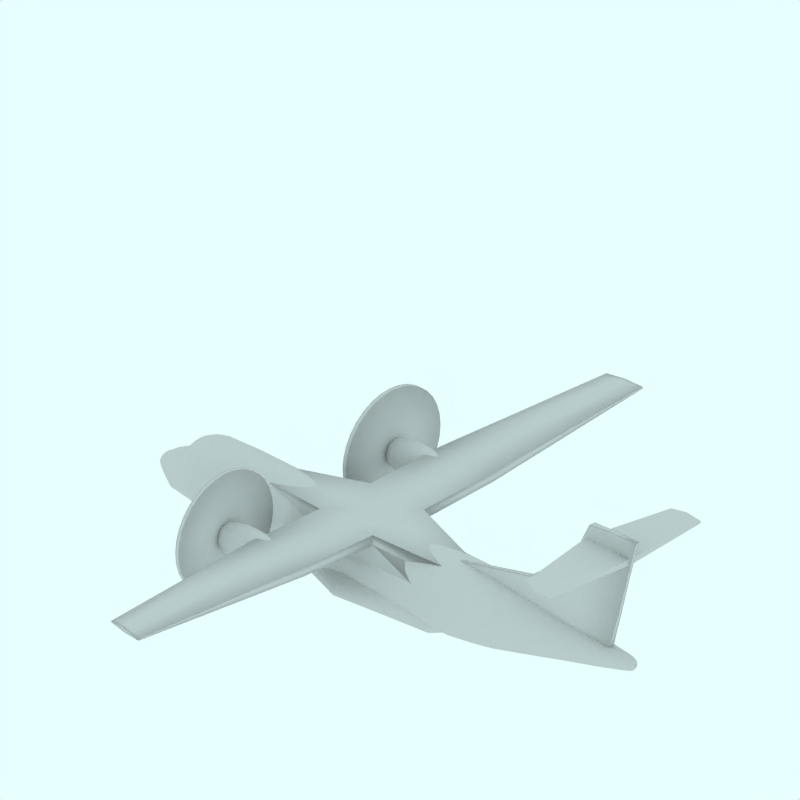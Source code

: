 # Source: ATR_42.blend  (saved by Blender 2.49.2; exported with 4.5.12 LTS)
import bpy
from mathutils import Matrix  # noqa: F401  (used for matrix-valued properties, if any)

bpy.ops.wm.read_factory_settings(use_empty=True)
scene = bpy.context.scene
scene.name = 'Scene'

# ---- collections
col_collection_1 = bpy.data.collections.new('Collection 1'); scene.collection.children.link(col_collection_1)
col_collection_2 = bpy.data.collections.new('Collection 2'); scene.collection.children.link(col_collection_2)
col_collection_2.hide_render = True
col_collection_2.hide_viewport = True
col_collection_3 = bpy.data.collections.new('Collection 3'); scene.collection.children.link(col_collection_3)
col_collection_3.hide_render = True
col_collection_3.hide_viewport = True
col_collection_4 = bpy.data.collections.new('Collection 4'); scene.collection.children.link(col_collection_4)
col_collection_4.hide_render = True
col_collection_4.hide_viewport = True

# ---- materials (node trees are filled in below, after node groups)
mat_transparent = bpy.data.materials.new('Transparent')
mat_transparent.alpha_threshold = 0.0
mat_transparent.preview_render_type = 'FLAT'
mat_transparent.roughness = 0.5

# ---- material node trees

# ---- world
world_world = bpy.data.worlds.new('World'); scene.world = world_world
world_world.color = (0.9059, 1.0, 1.0)
world_world.use_sun_shadow = False
world_world.sun_shadow_jitter_overblur = 0.0
world_world.cycles.sampling_method = 'MANUAL'
world_world.cycles.sample_map_resolution = 256

# ---- cameras
cam_camera_001 = bpy.data.cameras.new('Camera.001')
cam_camera_001.type = 'ORTHO'
cam_camera_001.passepartout_alpha = 0.2
cam_camera_001.clip_end = 100.0
cam_camera_001.lens = 35.0
cam_camera_001.ortho_scale = 12.0
cam_camera_001.display_size = 5.91
cam_camera_001.show_passepartout = False
cam_camera_001.show_safe_areas = True
cam_camera_001.dof.focus_distance = 0.0
cam_camera_001.dof.aperture_fstop = 128.0

# ---- lights
light_lamp = bpy.data.lights.new('Lamp', 'SUN')
light_lamp.transmission_factor = 0.0
light_lamp.angle = 1.571
light_lamp.energy = 0.028
light_lamp.shadow_buffer_clip_start = 0.5
light_lamp.shadow_soft_size = 1.0
light_lamp.shadow_cascade_max_distance = 1000.0
light_lamp.cycles.use_multiple_importance_sampling = False

# ---- meshes
me_cylinder_003 = bpy.data.meshes.new('Cylinder.003')
me_cylinder_003.from_pydata([(-0.3856, -1.068, -1.993), (-0.2612, -1.22, -1.993), (-0.1688, -1.393, -1.993), (-0.1119, -1.58, -1.993), (-0.09269, -1.775, -1.993), (-0.1119, -1.97, -1.993), (-0.1688, -2.158, -1.993), (-0.2612, -2.331, -1.993), (-0.3856, -2.482, -1.993), (-0.5371, -2.607, -1.993), (-0.71, -2.699, -1.993), (-0.8976, -2.756, -1.993), (-1.093, -2.775, -1.993), (-1.288, -2.756, -1.993), (-1.475, -2.699, -1.993), (-1.648, -2.607, -1.993), (-1.8, -2.482, -1.993), (-1.924, -2.331, -1.993), (-2.017, -2.158, -1.993), (-2.073, -1.97, -1.993), (-2.093, -1.775, -1.993), (-2.073, -1.58, -1.993), (-2.017, -1.393, -1.993), (-1.924, -1.22, -1.993), (-1.8, -1.068, -1.993), (-1.648, -0.9437, -1.993), (-1.475, -0.8513, -1.993), (-1.288, -0.7944, -1.993), (-1.093, -0.7752, -1.993), (-0.8976, -0.7944, -1.993), (-0.71, -0.8513, -1.993), (-0.5371, -0.9437, -1.993), (-0.3856, -1.068, -1.916), (-0.2612, -1.22, -1.916), (-0.1688, -1.393, -1.916), (-0.1119, -1.58, -1.916), (-0.09269, -1.775, -1.916), (-0.1119, -1.97, -1.916), (-0.1688, -2.158, -1.916), (-0.2612, -2.331, -1.916), (-0.3856, -2.482, -1.916), (-0.5371, -2.607, -1.916), (-0.71, -2.699, -1.916), (-0.8976, -2.756, -1.916), (-1.093, -2.775, -1.916), (-1.288, -2.756, -1.916), (-1.475, -2.699, -1.916), (-1.648, -2.607, -1.916), (-1.8, -2.482, -1.916), (-1.924, -2.331, -1.916), (-2.017, -2.158, -1.916), (-2.073, -1.97, -1.916), (-2.093, -1.775, -1.916), (-2.073, -1.58, -1.916), (-2.017, -1.393, -1.916), (-1.924, -1.22, -1.916), (-1.8, -1.068, -1.916), (-1.648, -0.9437, -1.916), (-1.475, -0.8513, -1.916), (-1.288, -0.7944, -1.916), (-1.093, -0.7752, -1.916), (-0.8976, -0.7944, -1.916), (-0.71, -0.8513, -1.916), (-0.5371, -0.9437, -1.916), (-1.093, -1.775, -1.993), (-1.093, -1.775, -1.916)], [], [(64, 0, 1), (65, 33, 32), (64, 1, 2), (65, 34, 33), (64, 2, 3), (65, 35, 34), (64, 3, 4), (65, 36, 35), (64, 4, 5), (65, 37, 36), (64, 5, 6), (65, 38, 37), (64, 6, 7), (65, 39, 38), (64, 7, 8), (65, 40, 39), (64, 8, 9), (65, 41, 40), (64, 9, 10), (65, 42, 41), (64, 10, 11), (65, 43, 42), (64, 11, 12), (65, 44, 43), (64, 12, 13), (65, 45, 44), (64, 13, 14), (65, 46, 45), (64, 14, 15), (65, 47, 46), (64, 15, 16), (65, 48, 47), (64, 16, 17), (65, 49, 48), (64, 17, 18), (65, 50, 49), (64, 18, 19), (65, 51, 50), (64, 19, 20), (65, 52, 51), (64, 20, 21), (65, 53, 52), (64, 21, 22), (65, 54, 53), (64, 22, 23), (65, 55, 54), (64, 23, 24), (65, 56, 55), (64, 24, 25), (65, 57, 56), (64, 25, 26), (65, 58, 57), (64, 26, 27), (65, 59, 58), (64, 27, 28), (65, 60, 59), (64, 28, 29), (65, 61, 60), (64, 29, 30), (65, 62, 61), (64, 30, 31), (65, 63, 62), (31, 0, 64), (65, 32, 63), (0, 32, 33, 1), (1, 33, 34, 2), (2, 34, 35, 3), (3, 35, 36, 4), (4, 36, 37, 5), (5, 37, 38, 6), (6, 38, 39, 7), (7, 39, 40, 8), (8, 40, 41, 9), (9, 41, 42, 10), (10, 42, 43, 11), (11, 43, 44, 12), (12, 44, 45, 13), (13, 45, 46, 14), (14, 46, 47, 15), (15, 47, 48, 16), (16, 48, 49, 17), (17, 49, 50, 18), (18, 50, 51, 19), (19, 51, 52, 20), (20, 52, 53, 21), (21, 53, 54, 22), (22, 54, 55, 23), (23, 55, 56, 24), (24, 56, 57, 25), (25, 57, 58, 26), (26, 58, 59, 27), (27, 59, 60, 28), (28, 60, 61, 29), (29, 61, 62, 30), (30, 62, 63, 31), (32, 0, 31, 63)])
me_cylinder_003.polygons.foreach_set('use_smooth', [True] * 96)
me_cylinder_003.use_remesh_preserve_volume = False
me_cylinder_003.use_remesh_preserve_attributes = False
me_cylinder_003.use_mirror_vertex_groups = False
me_cylinder_003.update()
me_cylinder_002 = bpy.data.meshes.new('Cylinder.002')
me_cylinder_002.from_pydata([(-1.039, -1.735, -2.14), (-1.03, -1.746, -2.14), (-1.024, -1.758, -2.14), (-1.02, -1.771, -2.14), (-1.019, -1.785, -2.14), (-1.02, -1.798, -2.14), (-1.024, -1.812, -2.14), (-1.03, -1.824, -2.14), (-1.039, -1.834, -2.14), (-1.05, -1.843, -2.14), (-1.062, -1.849, -2.14), (-1.075, -1.853, -2.14), (-1.089, -1.855, -2.14), (-1.102, -1.853, -2.14), (-1.115, -1.849, -2.14), (-1.127, -1.843, -2.14), (-1.138, -1.834, -2.14), (-1.147, -1.824, -2.14), (-1.153, -1.812, -2.14), (-1.157, -1.798, -2.14), (-1.159, -1.785, -2.14), (-1.157, -1.771, -2.14), (-1.153, -1.758, -2.14), (-1.147, -1.746, -2.14), (-1.138, -1.735, -2.14), (-1.127, -1.727, -2.14), (-1.115, -1.72, -2.14), (-1.102, -1.716, -2.14), (-1.089, -1.715, -2.14), (-1.075, -1.716, -2.14), (-1.062, -1.72, -2.14), (-1.05, -1.727, -2.14), (-0.9691, -1.714, -0.4064), (-0.9517, -1.729, -0.4064), (-0.9388, -1.747, -0.4064), (-0.9308, -1.765, -0.4064), (-0.9281, -1.785, -0.4064), (-0.9308, -1.804, -0.4064), (-0.9388, -1.823, -0.4064), (-0.9517, -1.84, -0.4064), (-0.9691, -1.855, -0.4064), (-0.9903, -1.868, -0.4064), (-1.015, -1.877, -0.4064), (-1.041, -1.883, -0.4064), (-1.068, -1.885, -0.4064), (-1.095, -1.883, -0.4064), (-1.122, -1.877, -0.4064), (-1.146, -1.868, -0.4064), (-1.167, -1.855, -0.4064), (-1.185, -1.84, -0.4064), (-1.197, -1.823, -0.4064), (-1.205, -1.804, -0.4064), (-1.208, -1.785, -0.4064), (-1.205, -1.765, -0.4064), (-1.197, -1.747, -0.4064), (-1.185, -1.729, -0.4064), (-1.167, -1.714, -0.4064), (-1.146, -1.702, -0.4064), (-1.122, -1.692, -0.4064), (-1.095, -1.687, -0.4064), (-1.068, -1.685, -0.4064), (-1.041, -1.687, -0.4064), (-1.015, -1.692, -0.4064), (-0.9903, -1.702, -0.4064), (-1.089, -1.785, -2.234), (-1.075, -1.785, -0.3313), (-0.9639, -1.701, -1.897), (-0.9825, -1.679, -1.897), (-0.95, -1.727, -1.897), (-0.9415, -1.756, -1.897), (-0.9386, -1.785, -1.897), (-0.9415, -1.814, -1.897), (-0.95, -1.842, -1.897), (-0.9639, -1.868, -1.897), (-0.9825, -1.891, -1.897), (-1.005, -1.909, -1.897), (-1.031, -1.923, -1.897), (-1.059, -1.932, -1.897), (-1.089, -1.935, -1.897), (-1.118, -1.932, -1.897), (-1.146, -1.923, -1.897), (-1.172, -1.909, -1.897), (-1.195, -1.891, -1.897), (-1.213, -1.868, -1.897), (-1.227, -1.842, -1.897), (-1.236, -1.814, -1.897), (-1.239, -1.785, -1.897), (-1.236, -1.756, -1.897), (-1.227, -1.727, -1.897), (-1.213, -1.701, -1.897), (-1.195, -1.679, -1.897), (-1.172, -1.66, -1.897), (-1.146, -1.646, -1.897), (-1.118, -1.638, -1.897), (-1.089, -1.635, -1.897), (-1.059, -1.638, -1.897), (-1.031, -1.646, -1.897), (-1.005, -1.66, -1.897), (-0.9934, -1.721, -2.021), (-1.008, -1.704, -2.021), (-0.9828, -1.741, -2.021), (-0.9763, -1.762, -2.021), (-0.9741, -1.785, -2.021), (-0.9763, -1.807, -2.021), (-0.9828, -1.829, -2.021), (-0.9934, -1.848, -2.021), (-1.008, -1.866, -2.021), (-1.025, -1.88, -2.021), (-1.045, -1.891, -2.021), (-1.066, -1.897, -2.021), (-1.089, -1.899, -2.021), (-1.111, -1.897, -2.021), (-1.132, -1.891, -2.021), (-1.152, -1.88, -2.021), (-1.17, -1.866, -2.021), (-1.184, -1.848, -2.021), (-1.194, -1.829, -2.021), (-1.201, -1.807, -2.021), (-1.203, -1.785, -2.021), (-1.201, -1.762, -2.021), (-1.194, -1.741, -2.021), (-1.184, -1.721, -2.021), (-1.17, -1.704, -2.021), (-1.152, -1.69, -2.021), (-1.132, -1.679, -2.021), (-1.111, -1.672, -2.021), (-1.089, -1.67, -2.021), (-1.066, -1.672, -2.021), (-1.045, -1.679, -2.021), (-1.025, -1.69, -2.021), (-0.848, -1.667, -1.859), (-0.8771, -1.635, -1.859), (-0.8263, -1.704, -1.859), (-0.813, -1.744, -1.859), (-0.8085, -1.785, -1.859), (-0.813, -1.826, -1.859), (-0.8263, -1.866, -1.859), (-0.848, -1.902, -1.859), (-0.8771, -1.934, -1.859), (-0.9126, -1.961, -1.859), (-0.9532, -1.98, -1.859), (-0.9971, -1.992, -1.859), (-1.043, -1.996, -1.859), (-1.089, -1.992, -1.859), (-1.133, -1.98, -1.859), (-1.173, -1.961, -1.859), (-1.209, -1.934, -1.859), (-1.238, -1.902, -1.859), (-1.259, -1.866, -1.859), (-1.273, -1.826, -1.859), (-1.277, -1.785, -1.859), (-1.273, -1.744, -1.859), (-1.259, -1.704, -1.859), (-1.238, -1.667, -1.859), (-1.209, -1.635, -1.859), (-1.173, -1.609, -1.859), (-1.133, -1.589, -1.859), (-1.089, -1.577, -1.859), (-1.043, -1.573, -1.859), (-0.9971, -1.577, -1.859), (-0.9532, -1.589, -1.859), (-0.9126, -1.609, -1.859), (-0.831, -1.65, -1.76), (-0.8629, -1.613, -1.76), (-0.8072, -1.692, -1.76), (-0.7926, -1.737, -1.76), (-0.7876, -1.785, -1.76), (-0.7926, -1.832, -1.76), (-0.8072, -1.878, -1.76), (-0.831, -1.92, -1.76), (-0.8629, -1.957, -1.76), (-0.9019, -1.987, -1.76), (-0.9463, -2.009, -1.76), (-0.9945, -2.023, -1.76), (-1.045, -2.028, -1.76), (-1.095, -2.023, -1.76), (-1.143, -2.009, -1.76), (-1.187, -1.987, -1.76), (-1.226, -1.957, -1.76), (-1.258, -1.92, -1.76), (-1.282, -1.878, -1.76), (-1.297, -1.832, -1.76), (-1.302, -1.785, -1.76), (-1.297, -1.737, -1.76), (-1.282, -1.692, -1.76), (-1.258, -1.65, -1.76), (-1.226, -1.613, -1.76), (-1.187, -1.583, -1.76), (-1.143, -1.56, -1.76), (-1.095, -1.546, -1.76), (-1.045, -1.542, -1.76), (-0.9945, -1.546, -1.76), (-0.9463, -1.56, -1.76), (-0.9019, -1.583, -1.76), (-0.8111, -1.634, -1.605), (-0.8465, -1.592, -1.605), (-0.7848, -1.681, -1.605), (-0.7687, -1.732, -1.605), (-0.7632, -1.785, -1.605), (-0.7687, -1.838, -1.605), (-0.7848, -1.889, -1.605), (-0.8111, -1.936, -1.605), (-0.8465, -1.977, -1.605), (-0.8896, -2.011, -1.605), (-0.9387, -2.036, -1.605), (-0.9921, -2.052, -1.605), (-1.048, -2.057, -1.605), (-1.103, -2.052, -1.605), (-1.156, -2.036, -1.605), (-1.205, -2.011, -1.605), (-1.249, -1.977, -1.605), (-1.284, -1.936, -1.605), (-1.31, -1.889, -1.605), (-1.326, -1.838, -1.605), (-1.332, -1.785, -1.605), (-1.326, -1.732, -1.605), (-1.31, -1.681, -1.605), (-1.284, -1.634, -1.605), (-1.249, -1.592, -1.605), (-1.205, -1.559, -1.605), (-1.156, -1.533, -1.605), (-1.103, -1.518, -1.605), (-1.048, -1.513, -1.605), (-0.9921, -1.518, -1.605), (-0.9387, -1.533, -1.605), (-0.8896, -1.559, -1.605), (-0.8042, -1.636, -1.416), (-0.8411, -1.596, -1.416), (-0.7768, -1.683, -1.416), (-0.7599, -1.733, -1.416), (-0.7542, -1.785, -1.416), (-0.7599, -1.837, -1.416), (-0.7768, -1.887, -1.416), (-0.8042, -1.933, -1.416), (-0.8411, -1.974, -1.416), (-0.8861, -2.007, -1.416), (-0.9374, -2.032, -1.416), (-0.9931, -2.047, -1.416), (-1.051, -2.052, -1.416), (-1.109, -2.047, -1.416), (-1.165, -2.032, -1.416), (-1.216, -2.007, -1.416), (-1.261, -1.974, -1.416), (-1.298, -1.933, -1.416), (-1.325, -1.887, -1.416), (-1.342, -1.837, -1.416), (-1.348, -1.785, -1.416), (-1.342, -1.733, -1.416), (-1.325, -1.683, -1.416), (-1.298, -1.636, -1.416), (-1.261, -1.596, -1.416), (-1.216, -1.563, -1.416), (-1.165, -1.538, -1.416), (-1.109, -1.523, -1.416), (-1.051, -1.518, -1.416), (-0.9931, -1.523, -1.416), (-0.9374, -1.538, -1.416), (-0.8861, -1.563, -1.416), (-0.8106, -1.652, -1.213), (-0.8471, -1.616, -1.213), (-0.7834, -1.694, -1.213), (-0.7667, -1.738, -1.213), (-0.7611, -1.785, -1.213), (-0.7667, -1.831, -1.213), (-0.7834, -1.876, -1.213), (-0.8106, -1.917, -1.213), (-0.8471, -1.953, -1.213), (-0.8916, -1.983, -1.213), (-0.9424, -2.005, -1.213), (-0.9975, -2.019, -1.213), (-1.055, -2.023, -1.213), (-1.112, -2.019, -1.213), (-1.167, -2.005, -1.213), (-1.218, -1.983, -1.213), (-1.262, -1.953, -1.213), (-1.299, -1.917, -1.213), (-1.326, -1.876, -1.213), (-1.343, -1.831, -1.213), (-1.348, -1.785, -1.213), (-1.343, -1.738, -1.213), (-1.326, -1.694, -1.213), (-1.299, -1.652, -1.213), (-1.262, -1.616, -1.213), (-1.218, -1.587, -1.213), (-1.167, -1.565, -1.213), (-1.112, -1.551, -1.213), (-1.055, -1.546, -1.213), (-0.9975, -1.551, -1.213), (-0.9424, -1.565, -1.213), (-0.8916, -1.587, -1.213), (-0.8223, -1.667, -1.057), (-0.8575, -1.635, -1.057), (-0.7962, -1.704, -1.057), (-0.7801, -1.743, -1.057), (-0.7746, -1.785, -1.057), (-0.7801, -1.826, -1.057), (-0.7962, -1.866, -1.057), (-0.8223, -1.903, -1.057), (-0.8575, -1.935, -1.057), (-0.9004, -1.961, -1.057), (-0.9494, -1.981, -1.057), (-1.002, -1.993, -1.057), (-1.058, -1.997, -1.057), (-1.113, -1.993, -1.057), (-1.166, -1.981, -1.057), (-1.215, -1.961, -1.057), (-1.258, -1.935, -1.057), (-1.293, -1.903, -1.057), (-1.319, -1.866, -1.057), (-1.335, -1.826, -1.057), (-1.341, -1.785, -1.057), (-1.335, -1.743, -1.057), (-1.319, -1.704, -1.057), (-1.293, -1.667, -1.057), (-1.258, -1.635, -1.057), (-1.215, -1.608, -1.057), (-1.166, -1.589, -1.057), (-1.113, -1.577, -1.057), (-1.058, -1.573, -1.057), (-1.002, -1.577, -1.057), (-0.9494, -1.589, -1.057), (-0.9004, -1.608, -1.057), (-0.8521, -1.68, -0.8899), (-0.8842, -1.651, -0.8899), (-0.8283, -1.712, -0.8899), (-0.8136, -1.748, -0.8899), (-0.8086, -1.785, -0.8899), (-0.8136, -1.822, -0.8899), (-0.8283, -1.857, -0.8899), (-0.8521, -1.89, -0.8899), (-0.8842, -1.918, -0.8899), (-0.9233, -1.942, -0.8899), (-0.9679, -1.959, -0.8899), (-1.016, -1.97, -0.8899), (-1.067, -1.974, -0.8899), (-1.117, -1.97, -0.8899), (-1.165, -1.959, -0.8899), (-1.21, -1.942, -0.8899), (-1.249, -1.918, -0.8899), (-1.281, -1.89, -0.8899), (-1.305, -1.857, -0.8899), (-1.32, -1.822, -0.8899), (-1.325, -1.785, -0.8899), (-1.32, -1.748, -0.8899), (-1.305, -1.712, -0.8899), (-1.281, -1.68, -0.8899), (-1.249, -1.651, -0.8899), (-1.21, -1.628, -0.8899), (-1.165, -1.61, -0.8899), (-1.117, -1.599, -0.8899), (-1.067, -1.596, -0.8899), (-1.016, -1.599, -0.8899), (-0.9679, -1.61, -0.8899), (-0.9233, -1.628, -0.8899), (-0.9458, -1.689, -0.7467), (-0.9642, -1.662, -0.7467), (-0.9322, -1.719, -0.7467), (-0.9238, -1.751, -0.7467), (-0.9209, -1.785, -0.7467), (-0.9238, -1.819, -0.7467), (-0.9322, -1.851, -0.7467), (-0.9458, -1.881, -0.7467), (-0.9642, -1.907, -0.7467), (-0.9866, -1.929, -0.7467), (-1.012, -1.945, -0.7467), (-1.04, -1.954, -0.7467), (-1.069, -1.958, -0.7467), (-1.098, -1.954, -0.7467), (-1.125, -1.945, -0.7467), (-1.151, -1.929, -0.7467), (-1.173, -1.907, -0.7467), (-1.192, -1.881, -0.7467), (-1.205, -1.851, -0.7467), (-1.214, -1.819, -0.7467), (-1.217, -1.785, -0.7467), (-1.214, -1.751, -0.7467), (-1.205, -1.719, -0.7467), (-1.192, -1.689, -0.7467), (-1.173, -1.662, -0.7467), (-1.151, -1.641, -0.7467), (-1.125, -1.625, -0.7467), (-1.098, -1.615, -0.7467), (-1.069, -1.612, -0.7467), (-1.04, -1.615, -0.7467), (-1.012, -1.625, -0.7467), (-0.9866, -1.641, -0.7467)], [], [(64, 0, 1), (65, 33, 32), (64, 1, 2), (65, 34, 33), (64, 2, 3), (65, 35, 34), (64, 3, 4), (65, 36, 35), (64, 4, 5), (65, 37, 36), (64, 5, 6), (65, 38, 37), (64, 6, 7), (65, 39, 38), (64, 7, 8), (65, 40, 39), (64, 8, 9), (65, 41, 40), (64, 9, 10), (65, 42, 41), (64, 10, 11), (65, 43, 42), (64, 11, 12), (65, 44, 43), (64, 12, 13), (65, 45, 44), (64, 13, 14), (65, 46, 45), (64, 14, 15), (65, 47, 46), (64, 15, 16), (65, 48, 47), (64, 16, 17), (65, 49, 48), (64, 17, 18), (65, 50, 49), (64, 18, 19), (65, 51, 50), (64, 19, 20), (65, 52, 51), (64, 20, 21), (65, 53, 52), (64, 21, 22), (65, 54, 53), (64, 22, 23), (65, 55, 54), (64, 23, 24), (65, 56, 55), (64, 24, 25), (65, 57, 56), (64, 25, 26), (65, 58, 57), (64, 26, 27), (65, 59, 58), (64, 27, 28), (65, 60, 59), (64, 28, 29), (65, 61, 60), (64, 29, 30), (65, 62, 61), (64, 30, 31), (65, 63, 62), (31, 0, 64), (65, 32, 63), (0, 99, 98, 1), (99, 67, 66, 98), (1, 98, 100, 2), (98, 66, 68, 100), (2, 100, 101, 3), (100, 68, 69, 101), (3, 101, 102, 4), (101, 69, 70, 102), (4, 102, 103, 5), (102, 70, 71, 103), (5, 103, 104, 6), (103, 71, 72, 104), (6, 104, 105, 7), (104, 72, 73, 105), (7, 105, 106, 8), (105, 73, 74, 106), (8, 106, 107, 9), (106, 74, 75, 107), (9, 107, 108, 10), (107, 75, 76, 108), (10, 108, 109, 11), (108, 76, 77, 109), (11, 109, 110, 12), (109, 77, 78, 110), (12, 110, 111, 13), (110, 78, 79, 111), (13, 111, 112, 14), (111, 79, 80, 112), (14, 112, 113, 15), (112, 80, 81, 113), (15, 113, 114, 16), (113, 81, 82, 114), (16, 114, 115, 17), (114, 82, 83, 115), (17, 115, 116, 18), (115, 83, 84, 116), (18, 116, 117, 19), (116, 84, 85, 117), (19, 117, 118, 20), (117, 85, 86, 118), (20, 118, 119, 21), (118, 86, 87, 119), (21, 119, 120, 22), (119, 87, 88, 120), (22, 120, 121, 23), (120, 88, 89, 121), (23, 121, 122, 24), (121, 89, 90, 122), (24, 122, 123, 25), (122, 90, 91, 123), (25, 123, 124, 26), (123, 91, 92, 124), (26, 124, 125, 27), (124, 92, 93, 125), (27, 125, 126, 28), (125, 93, 94, 126), (28, 126, 127, 29), (126, 94, 95, 127), (29, 127, 128, 30), (127, 95, 96, 128), (30, 128, 129, 31), (128, 96, 97, 129), (67, 99, 129, 97), (99, 0, 31, 129), (67, 131, 130, 66), (66, 130, 132, 68), (68, 132, 133, 69), (69, 133, 134, 70), (70, 134, 135, 71), (71, 135, 136, 72), (72, 136, 137, 73), (73, 137, 138, 74), (74, 138, 139, 75), (75, 139, 140, 76), (76, 140, 141, 77), (77, 141, 142, 78), (78, 142, 143, 79), (79, 143, 144, 80), (80, 144, 145, 81), (81, 145, 146, 82), (82, 146, 147, 83), (83, 147, 148, 84), (84, 148, 149, 85), (85, 149, 150, 86), (86, 150, 151, 87), (87, 151, 152, 88), (88, 152, 153, 89), (89, 153, 154, 90), (90, 154, 155, 91), (91, 155, 156, 92), (92, 156, 157, 93), (93, 157, 158, 94), (94, 158, 159, 95), (95, 159, 160, 96), (96, 160, 161, 97), (131, 67, 97, 161), (131, 163, 162, 130), (130, 162, 164, 132), (132, 164, 165, 133), (133, 165, 166, 134), (134, 166, 167, 135), (135, 167, 168, 136), (136, 168, 169, 137), (137, 169, 170, 138), (138, 170, 171, 139), (139, 171, 172, 140), (140, 172, 173, 141), (141, 173, 174, 142), (142, 174, 175, 143), (143, 175, 176, 144), (144, 176, 177, 145), (145, 177, 178, 146), (146, 178, 179, 147), (147, 179, 180, 148), (148, 180, 181, 149), (149, 181, 182, 150), (150, 182, 183, 151), (151, 183, 184, 152), (152, 184, 185, 153), (153, 185, 186, 154), (154, 186, 187, 155), (155, 187, 188, 156), (156, 188, 189, 157), (157, 189, 190, 158), (158, 190, 191, 159), (159, 191, 192, 160), (160, 192, 193, 161), (163, 131, 161, 193), (163, 195, 194, 162), (162, 194, 196, 164), (164, 196, 197, 165), (165, 197, 198, 166), (166, 198, 199, 167), (167, 199, 200, 168), (168, 200, 201, 169), (169, 201, 202, 170), (170, 202, 203, 171), (171, 203, 204, 172), (172, 204, 205, 173), (173, 205, 206, 174), (174, 206, 207, 175), (175, 207, 208, 176), (176, 208, 209, 177), (177, 209, 210, 178), (178, 210, 211, 179), (179, 211, 212, 180), (180, 212, 213, 181), (181, 213, 214, 182), (182, 214, 215, 183), (183, 215, 216, 184), (184, 216, 217, 185), (185, 217, 218, 186), (186, 218, 219, 187), (187, 219, 220, 188), (188, 220, 221, 189), (189, 221, 222, 190), (190, 222, 223, 191), (191, 223, 224, 192), (192, 224, 225, 193), (195, 163, 193, 225), (195, 227, 226, 194), (194, 226, 228, 196), (196, 228, 229, 197), (197, 229, 230, 198), (198, 230, 231, 199), (199, 231, 232, 200), (200, 232, 233, 201), (201, 233, 234, 202), (202, 234, 235, 203), (203, 235, 236, 204), (204, 236, 237, 205), (205, 237, 238, 206), (206, 238, 239, 207), (207, 239, 240, 208), (208, 240, 241, 209), (209, 241, 242, 210), (210, 242, 243, 211), (211, 243, 244, 212), (212, 244, 245, 213), (213, 245, 246, 214), (214, 246, 247, 215), (215, 247, 248, 216), (216, 248, 249, 217), (217, 249, 250, 218), (218, 250, 251, 219), (219, 251, 252, 220), (220, 252, 253, 221), (221, 253, 254, 222), (222, 254, 255, 223), (223, 255, 256, 224), (224, 256, 257, 225), (227, 195, 225, 257), (227, 259, 258, 226), (226, 258, 260, 228), (228, 260, 261, 229), (229, 261, 262, 230), (230, 262, 263, 231), (231, 263, 264, 232), (232, 264, 265, 233), (233, 265, 266, 234), (234, 266, 267, 235), (235, 267, 268, 236), (236, 268, 269, 237), (237, 269, 270, 238), (238, 270, 271, 239), (239, 271, 272, 240), (240, 272, 273, 241), (241, 273, 274, 242), (242, 274, 275, 243), (243, 275, 276, 244), (244, 276, 277, 245), (245, 277, 278, 246), (246, 278, 279, 247), (247, 279, 280, 248), (248, 280, 281, 249), (249, 281, 282, 250), (250, 282, 283, 251), (251, 283, 284, 252), (252, 284, 285, 253), (253, 285, 286, 254), (254, 286, 287, 255), (255, 287, 288, 256), (256, 288, 289, 257), (259, 227, 257, 289), (259, 291, 290, 258), (258, 290, 292, 260), (260, 292, 293, 261), (261, 293, 294, 262), (262, 294, 295, 263), (263, 295, 296, 264), (264, 296, 297, 265), (265, 297, 298, 266), (266, 298, 299, 267), (267, 299, 300, 268), (268, 300, 301, 269), (269, 301, 302, 270), (270, 302, 303, 271), (271, 303, 304, 272), (272, 304, 305, 273), (273, 305, 306, 274), (274, 306, 307, 275), (275, 307, 308, 276), (276, 308, 309, 277), (277, 309, 310, 278), (278, 310, 311, 279), (279, 311, 312, 280), (280, 312, 313, 281), (281, 313, 314, 282), (282, 314, 315, 283), (283, 315, 316, 284), (284, 316, 317, 285), (285, 317, 318, 286), (286, 318, 319, 287), (287, 319, 320, 288), (288, 320, 321, 289), (291, 259, 289, 321), (291, 323, 322, 290), (290, 322, 324, 292), (292, 324, 325, 293), (293, 325, 326, 294), (294, 326, 327, 295), (295, 327, 328, 296), (296, 328, 329, 297), (297, 329, 330, 298), (298, 330, 331, 299), (299, 331, 332, 300), (300, 332, 333, 301), (301, 333, 334, 302), (302, 334, 335, 303), (303, 335, 336, 304), (304, 336, 337, 305), (305, 337, 338, 306), (306, 338, 339, 307), (307, 339, 340, 308), (308, 340, 341, 309), (309, 341, 342, 310), (310, 342, 343, 311), (311, 343, 344, 312), (312, 344, 345, 313), (313, 345, 346, 314), (314, 346, 347, 315), (315, 347, 348, 316), (316, 348, 349, 317), (317, 349, 350, 318), (318, 350, 351, 319), (319, 351, 352, 320), (320, 352, 353, 321), (323, 291, 321, 353), (323, 355, 354, 322), (355, 32, 33, 354), (322, 354, 356, 324), (354, 33, 34, 356), (324, 356, 357, 325), (356, 34, 35, 357), (325, 357, 358, 326), (357, 35, 36, 358), (326, 358, 359, 327), (358, 36, 37, 359), (327, 359, 360, 328), (359, 37, 38, 360), (328, 360, 361, 329), (360, 38, 39, 361), (329, 361, 362, 330), (361, 39, 40, 362), (330, 362, 363, 331), (362, 40, 41, 363), (331, 363, 364, 332), (363, 41, 42, 364), (332, 364, 365, 333), (364, 42, 43, 365), (333, 365, 366, 334), (365, 43, 44, 366), (334, 366, 367, 335), (366, 44, 45, 367), (335, 367, 368, 336), (367, 45, 46, 368), (336, 368, 369, 337), (368, 46, 47, 369), (337, 369, 370, 338), (369, 47, 48, 370), (338, 370, 371, 339), (370, 48, 49, 371), (339, 371, 372, 340), (371, 49, 50, 372), (340, 372, 373, 341), (372, 50, 51, 373), (341, 373, 374, 342), (373, 51, 52, 374), (342, 374, 375, 343), (374, 52, 53, 375), (343, 375, 376, 344), (375, 53, 54, 376), (344, 376, 377, 345), (376, 54, 55, 377), (345, 377, 378, 346), (377, 55, 56, 378), (346, 378, 379, 347), (378, 56, 57, 379), (347, 379, 380, 348), (379, 57, 58, 380), (348, 380, 381, 349), (380, 58, 59, 381), (349, 381, 382, 350), (381, 59, 60, 382), (350, 382, 383, 351), (382, 60, 61, 383), (351, 383, 384, 352), (383, 61, 62, 384), (352, 384, 385, 353), (384, 62, 63, 385), (32, 355, 385, 63), (355, 323, 353, 385)])
me_cylinder_002.polygons.foreach_set('use_smooth', [True] * 416)
me_cylinder_002.use_remesh_preserve_volume = False
me_cylinder_002.use_remesh_preserve_attributes = False
me_cylinder_002.use_mirror_vertex_groups = False
me_cylinder_002.update()
me_cube_002 = bpy.data.meshes.new('Cube.002')
me_cube_002.from_pydata([(-0.2011, -5.348, 1.363), (-0.8752, -5.252, 1.372), (-0.2011, -5.348, 1.393), (-0.8752, -5.252, 1.393), (-0.03532, 0.0, 1.281), (-1.163, 0.0, 1.281), (-0.03532, -2.005, 1.18), (-1.163, -2.005, 1.189), (-0.03532, -2.005, 1.328), (-1.163, -2.005, 1.328), (-0.03532, -0.5414, 1.125), (-1.163, -0.5414, 1.134), (-0.03532, -0.5414, 1.294), (-1.163, -0.5414, 1.294), (-1.163, -0.5642, 0.6473), (-0.03532, -0.5642, 0.6473), (-1.163, 0.0, 0.6205), (-0.03532, 0.0, 0.6205), (1.186, 0.0, 0.6206), (1.186, -0.5642, 0.6473), (1.186, -0.2532, 1.124), (1.186, -0.2532, 0.9095), (1.186, 0.0, 1.111), (1.186, 0.0, 0.8827), (0.142, -0.2532, 0.9095), (0.142, -0.2532, 1.124), (-2.507, 0.0, 0.6205), (-2.507, -0.3115, 0.6473), (-2.507, -0.2887, 1.106), (-2.507, -0.2887, 0.8918), (-2.507, 0.0, 1.094), (-2.507, 0.0, 0.865), (-0.5381, -5.3, 1.345), (-0.5381, -5.3, 1.42), (-0.5994, 0.0, 1.309), (-0.5994, -2.005, 1.161), (-0.5994, -2.005, 1.355), (-0.5994, -0.5414, 1.107), (-0.5994, -0.5414, 1.321), (-0.5994, -0.5642, 0.6473), (-0.5994, 0.0, 0.6205), (-0.1969, -5.264, 1.358), (-0.8824, -5.17, 1.367), (-0.1969, -5.264, 1.391), (-0.8824, -5.17, 1.391), (-0.5397, -5.217, 1.34), (-0.5397, -5.217, 1.419)], [], [(6, 10, 12, 8), (9, 13, 11, 7), (15, 17, 18, 19), (10, 15, 19, 21), (12, 10, 21, 20), (4, 12, 20, 22), (21, 23, 22, 20), (23, 21, 19, 18), (20, 21, 24, 25), (16, 14, 27, 26), (14, 11, 29, 27), (11, 13, 28, 29), (13, 5, 30, 28), (28, 30, 31, 29), (29, 31, 26, 27), (32, 0, 2, 33), (33, 3, 1, 32), (6, 35, 37, 10), (35, 7, 11, 37), (13, 38, 34, 5), (38, 12, 4, 34), (9, 36, 38, 13), (36, 8, 12, 38), (10, 37, 39, 15), (37, 11, 14, 39), (15, 39, 40, 17), (39, 14, 16, 40), (0, 41, 43, 2), (41, 6, 8, 43), (3, 44, 42, 1), (44, 9, 7, 42), (41, 0, 32, 45), (45, 35, 6, 41), (1, 42, 45, 32), (42, 7, 35, 45), (33, 46, 44, 3), (46, 36, 9, 44), (2, 43, 46, 33), (43, 8, 36, 46)])
me_cube_002.polygons.foreach_set('use_smooth', [True] * 39)
me_cube_002.use_remesh_preserve_volume = False
me_cube_002.use_remesh_preserve_attributes = False
me_cube_002.use_mirror_vertex_groups = False
me_cube_002.update()
me_cube_001 = bpy.data.meshes.new('Cube.001')
me_cube_001.from_pydata([(4.778, -1.599, 2.596), (4.231, -1.52, 2.611), (4.778, -1.599, 2.636), (4.231, -1.52, 2.663), (4.887, 0.0, 2.568), (3.977, 0.0, 2.584), (4.887, 0.0, 2.663), (3.977, 0.0, 2.69), (4.48, -1.599, 2.588), (4.48, -1.599, 2.663), (4.391, 0.0, 2.561), (4.391, 0.0, 2.69)], [], [(0, 4, 6, 2), (3, 7, 5, 1), (8, 0, 2, 9), (9, 3, 1, 8), (0, 8, 10, 4), (8, 1, 5, 10), (3, 9, 11, 7), (9, 2, 6, 11)])
me_cube_001.use_remesh_preserve_volume = False
me_cube_001.use_remesh_preserve_attributes = False
me_cube_001.use_mirror_vertex_groups = False
me_cube_001.update()
me_cube = bpy.data.meshes.new('Cube')
me_cube.from_pydata([(4.443, -0.05025, 0.8527), (0.889, -0.0212, 0.8527), (5.038, -0.02787, 3.016), (4.074, -0.05261, 2.954), (4.443, 0.0, 0.8527), (0.889, 0.0, 0.8527), (5.038, 0.0, 3.016), (4.074, 0.0, 2.954), (3.477, -0.06831, 0.8527), (4.487, -0.0369, 2.995), (3.477, 0.0, 0.8527), (4.487, 0.0, 2.995), (4.526, -0.05025, 1.156), (1.016, -0.0212, 1.121), (4.526, 0.0, 1.156), (1.016, 0.0, 1.121), (3.565, -0.06831, 1.148), (4.692, -0.03455, 1.731), (2.776, -0.05261, 1.532), (4.692, 0.0, 1.731), (2.776, 0.0, 1.532), (3.761, -0.05261, 1.707), (4.923, -0.03024, 2.597), (3.873, -0.05261, 2.563), (4.923, 0.0, 2.597), (3.873, 0.0, 2.563), (4.229, -0.04248, 2.575), (4.827, -0.0322, 2.25), (3.583, -0.05261, 2.156), (4.827, 0.0, 2.25), (3.583, 0.0, 2.156), (4.016, -0.04709, 2.227), (5.025, -0.02815, 2.968), (4.05, -0.05261, 2.909), (5.025, 0.0, 2.968), (4.05, 0.0, 2.909), (4.457, -0.03754, 2.947), (1.251, -0.02779, 0.8527), (4.131, -0.05041, 2.96), (1.251, 0.0, 0.8527), (4.131, 0.0, 2.96), (1.373, -0.02779, 1.125), (2.914, -0.05261, 1.557), (3.923, -0.05119, 2.565), (3.644, -0.05184, 2.166), (4.107, -0.0505, 2.914)], [], [(0, 8, 10, 4), (9, 2, 6, 11), (12, 0, 4, 14), (15, 5, 1, 13), (0, 12, 16, 8), (14, 19, 17, 12), (20, 15, 13, 18), (21, 16, 12, 17), (19, 29, 27, 17), (29, 24, 22, 27), (25, 30, 28, 23), (30, 20, 18, 28), (26, 31, 27, 22), (31, 21, 17, 27), (24, 34, 32, 22), (34, 6, 2, 32), (7, 35, 33, 3), (35, 25, 23, 33), (9, 36, 32, 2), (36, 26, 22, 32), (8, 37, 39, 10), (37, 1, 5, 39), (3, 38, 40, 7), (38, 9, 11, 40), (1, 37, 41, 13), (37, 8, 16, 41), (13, 41, 42, 18), (41, 16, 21, 42), (28, 44, 43, 23), (44, 31, 26, 43), (18, 42, 44, 28), (42, 21, 31, 44), (33, 45, 38, 3), (45, 36, 9, 38), (23, 43, 45, 33), (43, 26, 36, 45)])
me_cube.polygons.foreach_set('use_smooth', [True] * 36)
me_cube.use_remesh_preserve_volume = False
me_cube.use_remesh_preserve_attributes = False
me_cube.use_mirror_vertex_groups = False
me_cube.update()
me_cylinder_001 = bpy.data.meshes.new('Cylinder.001')
me_cylinder_001.from_pydata([(-0.02407, 0.362, -1.498), (0.003394, 0.2845, -1.498), (0.0238, 0.1959, -1.498), (0.03636, 0.09989, -1.498), (0.04061, 3.865e-08, -1.498), (0.03636, -0.09989, -1.498), (0.0238, -0.1959, -1.498), (0.003394, -0.2845, -1.498), (-0.02407, -0.362, -1.498), (-0.05752, -0.4257, -1.498), (-0.0957, -0.473, -1.498), (-0.1371, -0.5022, -1.498), (-0.1802, -0.512, -1.498), (-0.2608, -0.5022, -1.498), (-0.3105, -0.473, -1.498), (-0.3563, -0.4257, -1.498), (-0.3964, -0.362, -1.498), (-0.4294, -0.2845, -1.498), (-0.4539, -0.1959, -1.498), (-0.4689, -0.09989, -1.498), (-0.474, 4.944e-07, -1.498), (-0.4689, 0.09989, -1.498), (-0.4539, 0.1959, -1.498), (-0.4294, 0.2845, -1.498), (-0.3964, 0.362, -1.498), (-0.3563, 0.4257, -1.498), (-0.3105, 0.473, -1.498), (-0.2608, 0.5022, -1.498), (-0.1802, 0.512, -1.498), (-0.1371, 0.5022, -1.498), (-0.0957, 0.473, -1.498), (-0.05752, 0.4257, -1.498), (0.0147, 0.4073, 1.039), (0.04903, 0.32, 1.039), (0.07453, 0.2204, 1.039), (0.09024, 0.1124, 1.039), (0.09554, -1.293e-06, 1.039), (0.09024, -0.1124, 1.039), (0.07453, -0.2204, 1.039), (0.04903, -0.32, 1.039), (0.0147, -0.4073, 1.039), (-0.02712, -0.4789, 1.039), (-0.07484, -0.5322, 1.039), (-0.1266, -0.5649, 1.039), (-0.1805, -0.576, 1.039), (-0.2812, -0.5649, 1.039), (-0.3433, -0.5322, 1.039), (-0.4006, -0.4789, 1.039), (-0.4507, -0.4073, 1.039), (-0.4919, -0.32, 1.039), (-0.5225, -0.2204, 1.039), (-0.5414, -0.1124, 1.039), (-0.5477, -2.364e-06, 1.039), (-0.5414, 0.1124, 1.039), (-0.5225, 0.2204, 1.039), (-0.4919, 0.32, 1.039), (-0.4507, 0.4073, 1.039), (-0.4006, 0.4789, 1.039), (-0.3433, 0.5322, 1.039), (-0.2812, 0.5649, 1.039), (-0.1805, 0.576, 1.039), (-0.1266, 0.5649, 1.039), (-0.07484, 0.5322, 1.039), (-0.02712, 0.4789, 1.039), (-0.1805, 0.0, -2.466), (-0.1805, 0.0, 1.827), (0.04903, 0.4445, -0.6685), (0.0147, 0.5657, -0.6685), (0.07453, 0.3061, -0.6685), (0.09024, 0.1561, -0.6685), (0.09554, -7.1e-07, -0.6685), (0.09024, -0.1561, -0.6685), (0.07453, -0.3061, -0.6685), (0.04903, -0.4445, -0.6685), (0.0147, -0.5657, -0.6685), (-0.02712, -0.6652, -0.6685), (-0.07484, -0.7391, -0.6685), (-0.1266, -0.7846, -0.6685), (-0.1805, -0.8, -0.6685), (-0.2812, -0.7846, -0.6685), (-0.3433, -0.7391, -0.6685), (-0.4006, -0.6652, -0.6685), (-0.4507, -0.5657, -0.6685), (-0.4919, -0.4445, -0.6685), (-0.5225, -0.3061, -0.6685), (-0.5414, -0.1561, -0.6685), (-0.5477, -9.109e-07, -0.6685), (-0.5414, 0.1561, -0.6685), (-0.5225, 0.3061, -0.6685), (-0.4919, 0.4445, -0.6685), (-0.4507, 0.5657, -0.6685), (-0.4006, 0.6652, -0.6685), (-0.3433, 0.7391, -0.6685), (-0.2812, 0.7846, -0.6685), (-0.1805, 0.8, -0.6685), (-0.1266, 0.7846, -0.6685), (-0.07484, 0.7391, -0.6685), (-0.02712, 0.6652, -0.6685)], [], [(64, 0, 1), (65, 33, 32), (64, 1, 2), (65, 34, 33), (64, 2, 3), (65, 35, 34), (64, 3, 4), (65, 36, 35), (64, 4, 5), (65, 37, 36), (64, 5, 6), (65, 38, 37), (64, 6, 7), (65, 39, 38), (64, 7, 8), (65, 40, 39), (64, 8, 9), (65, 41, 40), (64, 9, 10), (65, 42, 41), (64, 10, 11), (65, 43, 42), (64, 11, 12), (65, 44, 43), (64, 12, 13), (65, 45, 44), (64, 13, 14), (65, 46, 45), (64, 14, 15), (65, 47, 46), (64, 15, 16), (65, 48, 47), (64, 16, 17), (65, 49, 48), (64, 17, 18), (65, 50, 49), (64, 18, 19), (65, 51, 50), (64, 19, 20), (65, 52, 51), (64, 20, 21), (65, 53, 52), (64, 21, 22), (65, 54, 53), (64, 22, 23), (65, 55, 54), (64, 23, 24), (65, 56, 55), (64, 24, 25), (65, 57, 56), (64, 25, 26), (65, 58, 57), (64, 26, 27), (65, 59, 58), (64, 27, 28), (65, 60, 59), (64, 28, 29), (65, 61, 60), (64, 29, 30), (65, 62, 61), (64, 30, 31), (65, 63, 62), (31, 0, 64), (65, 32, 63), (0, 67, 66, 1), (67, 32, 33, 66), (1, 66, 68, 2), (66, 33, 34, 68), (2, 68, 69, 3), (68, 34, 35, 69), (3, 69, 70, 4), (69, 35, 36, 70), (4, 70, 71, 5), (70, 36, 37, 71), (5, 71, 72, 6), (71, 37, 38, 72), (6, 72, 73, 7), (72, 38, 39, 73), (7, 73, 74, 8), (73, 39, 40, 74), (8, 74, 75, 9), (74, 40, 41, 75), (9, 75, 76, 10), (75, 41, 42, 76), (10, 76, 77, 11), (76, 42, 43, 77), (11, 77, 78, 12), (77, 43, 44, 78), (12, 78, 79, 13), (78, 44, 45, 79), (13, 79, 80, 14), (79, 45, 46, 80), (14, 80, 81, 15), (80, 46, 47, 81), (15, 81, 82, 16), (81, 47, 48, 82), (16, 82, 83, 17), (82, 48, 49, 83), (17, 83, 84, 18), (83, 49, 50, 84), (18, 84, 85, 19), (84, 50, 51, 85), (19, 85, 86, 20), (85, 51, 52, 86), (20, 86, 87, 21), (86, 52, 53, 87), (21, 87, 88, 22), (87, 53, 54, 88), (22, 88, 89, 23), (88, 54, 55, 89), (23, 89, 90, 24), (89, 55, 56, 90), (24, 90, 91, 25), (90, 56, 57, 91), (25, 91, 92, 26), (91, 57, 58, 92), (26, 92, 93, 27), (92, 58, 59, 93), (27, 93, 94, 28), (93, 59, 60, 94), (28, 94, 95, 29), (94, 60, 61, 95), (29, 95, 96, 30), (95, 61, 62, 96), (30, 96, 97, 31), (96, 62, 63, 97), (32, 67, 97, 63), (67, 0, 31, 97)])
me_cylinder_001.polygons.foreach_set('use_smooth', [True] * 128)
me_cylinder_001.use_remesh_preserve_volume = False
me_cylinder_001.use_remesh_preserve_attributes = False
me_cylinder_001.use_mirror_vertex_groups = False
me_cylinder_001.update()
me_cylinder = bpy.data.meshes.new('Cylinder')
me_cylinder.from_pydata([(0.5742, 0.1414, -4.929), (0.5921, 0.1111, -4.929), (0.6054, 0.07654, -4.929), (0.6136, 0.03902, -4.929), (0.6163, 1.51e-08, -4.929), (0.6136, -0.03902, -4.929), (0.6054, -0.07654, -4.929), (0.5921, -0.1111, -4.929), (0.5742, -0.1414, -4.929), (0.5523, -0.1663, -4.929), (0.5275, -0.1848, -4.929), (0.5004, -0.1962, -4.929), (0.4723, -0.2, -4.929), (0.4443, -0.1962, -4.929), (0.4172, -0.1848, -4.929), (0.3923, -0.1663, -4.929), (0.3705, -0.1414, -4.929), (0.3526, -0.1111, -4.929), (0.3393, -0.07654, -4.929), (0.3311, -0.03902, -4.929), (0.3283, 1.931e-07, -4.929), (0.3311, 0.03902, -4.929), (0.3393, 0.07654, -4.929), (0.3526, 0.1111, -4.929), (0.3705, 0.1414, -4.929), (0.3923, 0.1663, -4.929), (0.4172, 0.1848, -4.929), (0.4443, 0.1962, -4.929), (0.4723, 0.2, -4.929), (0.5004, 0.1962, -4.929), (0.5275, 0.1848, -4.929), (0.5523, 0.1663, -4.929), (-0.00947, 0.09701, 4.948), (0.00958, 0.07778, 4.948), (0.02374, 0.05358, 4.948), (0.03245, 0.02731, 4.948), (0.0354, -3.143e-07, 4.948), (0.03245, -0.02731, 4.948), (0.02373, -0.05358, 4.948), (0.009579, -0.07778, 4.948), (-0.009471, -0.09702, 4.948), (-0.03268, -0.1048, 4.948), (-0.04886, -0.106, 4.948), (-0.06448, -0.1064, 4.948), (-0.08868, -0.1055, 4.948), (-0.1008, -0.1022, 4.948), (-0.1222, -0.09623, 4.948), (-0.1419, -0.08661, 4.948), (-0.1592, -0.07365, 4.948), (-0.1733, -0.05787, 4.948), (-0.1839, -0.03986, 4.948), (-0.1903, -0.02032, 4.948), (-0.1925, -4.276e-07, 4.948), (-0.1903, 0.02032, 4.948), (-0.1839, 0.03986, 4.948), (-0.1733, 0.05787, 4.948), (-0.1592, 0.07365, 4.948), (-0.1419, 0.08661, 4.948), (-0.1222, 0.09623, 4.948), (-0.1008, 0.1022, 4.948), (-0.08868, 0.1055, 4.948), (-0.06448, 0.1064, 4.948), (-0.04886, 0.106, 4.948), (-0.03268, 0.1048, 4.948), (0.4763, 0.0, -4.999), (-0.09012, 0.0, 5.01), (0.8315, 0.5556, -3.283), (0.7071, 0.693, -3.283), (0.9239, 0.3827, -3.283), (0.9808, 0.1951, -3.283), (1.0, -4.698e-07, -3.283), (0.9808, -0.1951, -3.283), (0.9239, -0.3827, -3.283), (0.8315, -0.5556, -3.283), (0.7071, -0.693, -3.283), (0.5556, -0.7483, -3.283), (0.45, -0.7574, -3.283), (0.348, -0.7603, -3.283), (0.19, -0.7533, -3.283), (0.1109, -0.7297, -3.283), (-0.02872, -0.6874, -3.283), (-0.1573, -0.6186, -3.283), (-0.2701, -0.5261, -3.283), (-0.3626, -0.4133, -3.283), (-0.4314, -0.2847, -3.283), (-0.4737, -0.1451, -3.283), (-0.488, -1.681e-07, -3.283), (-0.4737, 0.1451, -3.283), (-0.4314, 0.2847, -3.283), (-0.3626, 0.4133, -3.283), (-0.2701, 0.5261, -3.283), (-0.1573, 0.6186, -3.283), (-0.02872, 0.6874, -3.283), (0.1109, 0.7297, -3.283), (0.19, 0.7533, -3.283), (0.348, 0.7603, -3.283), (0.45, 0.7574, -3.283), (0.5556, 0.7483, -3.283), (0.8495, 0.4056, -3.944), (0.7616, 0.5162, -3.944), (0.9148, 0.2794, -3.944), (0.9551, 0.1424, -3.944), (0.9686, -2.594e-07, -3.944), (0.9551, -0.1424, -3.944), (0.9148, -0.2794, -3.944), (0.8495, -0.4056, -3.944), (0.7616, -0.5162, -3.944), (0.6545, -0.607, -3.944), (0.5323, -0.6744, -3.944), (0.3997, -0.716, -3.944), (0.2618, -0.73, -3.944), (0.1239, -0.716, -3.944), (-0.008726, -0.6744, -3.944), (-0.1309, -0.607, -3.944), (-0.238, -0.5162, -3.944), (-0.326, -0.4056, -3.944), (-0.3913, -0.2794, -3.944), (-0.4315, -0.1424, -3.944), (-0.4451, 1.773e-08, -3.944), (-0.4315, 0.1424, -3.944), (-0.3913, 0.2794, -3.944), (-0.326, 0.4056, -3.944), (-0.238, 0.5162, -3.944), (-0.1309, 0.607, -3.944), (-0.008726, 0.6744, -3.944), (0.1239, 0.716, -3.944), (0.2618, 0.73, -3.944), (0.3997, 0.716, -3.944), (0.5323, 0.6744, -3.944), (0.6545, 0.607, -3.944), (0.8315, 0.5556, 1.462), (0.7071, 0.693, 1.462), (0.9239, 0.3827, 1.462), (0.9808, 0.1951, 1.462), (1.0, -1.517e-06, 1.462), (0.9808, -0.1951, 1.462), (0.9239, -0.3827, 1.462), (0.8315, -0.5556, 1.462), (0.7071, -0.693, 1.462), (0.5556, -0.7483, 1.462), (0.45, -0.7574, 1.462), (0.348, -0.7603, 1.462), (0.19, -0.7533, 1.462), (0.1109, -0.7297, 1.462), (-0.02872, -0.6874, 1.462), (-0.1573, -0.6186, 1.462), (-0.2701, -0.5261, 1.462), (-0.3626, -0.4133, 1.462), (-0.4314, -0.2847, 1.462), (-0.4737, -0.1451, 1.462), (-0.488, -1.871e-06, 1.462), (-0.4737, 0.1451, 1.462), (-0.4314, 0.2847, 1.462), (-0.3626, 0.4133, 1.462), (-0.2701, 0.5261, 1.462), (-0.1573, 0.6186, 1.462), (-0.02872, 0.6874, 1.462), (0.1109, 0.7297, 1.462), (0.19, 0.7533, 1.462), (0.348, 0.7603, 1.462), (0.45, 0.7574, 1.462), (0.5556, 0.7483, 1.462), (0.7553, 0.5389, 1.941), (0.6395, 0.6722, 1.941), (0.8414, 0.3712, 1.941), (0.8943, 0.1892, 1.941), (0.9122, -1.567e-06, 1.941), (0.8943, -0.1892, 1.941), (0.8414, -0.3712, 1.941), (0.7553, -0.5389, 1.941), (0.6395, -0.6722, 1.941), (0.4985, -0.7259, 1.941), (0.4002, -0.7347, 1.941), (0.3052, -0.7374, 1.941), (0.1581, -0.7307, 1.941), (0.08444, -0.7078, 1.941), (-0.0455, -0.6667, 1.941), (-0.1653, -0.6001, 1.941), (-0.2702, -0.5103, 1.941), (-0.3564, -0.4009, 1.941), (-0.4204, -0.2762, 1.941), (-0.4598, -0.1408, 1.941), (-0.4731, -1.97e-06, 1.941), (-0.4598, 0.1408, 1.941), (-0.4204, 0.2762, 1.941), (-0.3564, 0.4009, 1.941), (-0.2702, 0.5103, 1.941), (-0.1653, 0.6001, 1.941), (-0.04551, 0.6667, 1.941), (0.08443, 0.7078, 1.941), (0.1581, 0.7307, 1.941), (0.3052, 0.7374, 1.941), (0.4002, 0.7347, 1.941), (0.4985, 0.7259, 1.941), (0.6854, 0.5032, 2.34), (0.5787, 0.6276, 2.34), (0.7646, 0.3466, 2.34), (0.8134, 0.1767, 2.34), (0.8299, -1.539e-06, 2.34), (0.8134, -0.1767, 2.34), (0.7646, -0.3466, 2.34), (0.6854, -0.5032, 2.34), (0.5787, -0.6276, 2.34), (0.4488, -0.6778, 2.34), (0.3582, -0.686, 2.34), (0.2708, -0.6886, 2.34), (0.1353, -0.6823, 2.34), (0.06739, -0.6609, 2.34), (-0.05231, -0.6226, 2.34), (-0.1626, -0.5603, 2.34), (-0.2593, -0.4765, 2.34), (-0.3387, -0.3744, 2.34), (-0.3976, -0.2579, 2.34), (-0.4339, -0.1315, 2.34), (-0.4462, -1.963e-06, 2.34), (-0.4339, 0.1315, 2.34), (-0.3976, 0.2579, 2.34), (-0.3387, 0.3744, 2.34), (-0.2593, 0.4765, 2.34), (-0.1626, 0.5603, 2.34), (-0.05231, 0.6226, 2.34), (0.06738, 0.6609, 2.34), (0.1353, 0.6823, 2.34), (0.2708, 0.6886, 2.34), (0.3582, 0.686, 2.34), (0.4488, 0.6778, 2.34), (0.5443, 0.4216, 2.9), (0.456, 0.5259, 2.9), (0.6099, 0.2904, 2.9), (0.6503, 0.1481, 2.9), (0.664, -1.384e-06, 2.9), (0.6503, -0.1481, 2.9), (0.6099, -0.2904, 2.9), (0.5443, -0.4216, 2.9), (0.456, -0.5259, 2.9), (0.3484, -0.5679, 2.9), (0.2734, -0.5748, 2.9), (0.2011, -0.577, 2.9), (0.08885, -0.5717, 2.9), (0.03266, -0.5538, 2.9), (-0.06644, -0.5217, 2.9), (-0.1578, -0.4695, 2.9), (-0.2378, -0.3993, 2.9), (-0.3035, -0.3137, 2.9), (-0.3523, -0.2161, 2.9), (-0.3824, -0.1102, 2.9), (-0.3925, -1.797e-06, 2.9), (-0.3824, 0.1102, 2.9), (-0.3523, 0.2161, 2.9), (-0.3035, 0.3137, 2.9), (-0.2378, 0.3993, 2.9), (-0.1578, 0.4695, 2.9), (-0.06644, 0.5217, 2.9), (0.03265, 0.5538, 2.9), (0.08885, 0.5717, 2.9), (0.201, 0.577, 2.9), (0.2734, 0.5748, 2.9), (0.3484, 0.5679, 2.9), (0.3543, 0.2913, 3.66), (0.2917, 0.3634, 3.66), (0.4008, 0.2007, 3.66), (0.4294, 0.1023, 3.66), (0.4391, -1.05e-06, 3.66), (0.4294, -0.1023, 3.66), (0.4008, -0.2007, 3.66), (0.3543, -0.2913, 3.66), (0.2917, -0.3634, 3.66), (0.2154, -0.3924, 3.66), (0.1623, -0.3972, 3.66), (0.111, -0.3986, 3.66), (0.03143, -0.395, 3.66), (-0.008404, -0.3826, 3.66), (-0.07865, -0.3604, 3.66), (-0.1434, -0.3244, 3.66), (-0.2001, -0.2759, 3.66), (-0.2467, -0.2167, 3.66), (-0.2813, -0.1493, 3.66), (-0.3026, -0.07611, 3.66), (-0.3098, -1.395e-06, 3.66), (-0.3026, 0.07611, 3.66), (-0.2813, 0.1493, 3.66), (-0.2467, 0.2167, 3.66), (-0.2001, 0.2758, 3.66), (-0.1434, 0.3244, 3.66), (-0.07865, 0.3604, 3.66), (-0.008407, 0.3826, 3.66), (0.03143, 0.395, 3.66), (0.111, 0.3986, 3.66), (0.1623, 0.3972, 3.66), (0.2154, 0.3924, 3.66), (0.1712, 0.1941, 4.375), (0.1315, 0.2421, 4.375), (0.2006, 0.1337, 4.375), (0.2188, 0.06816, 4.375), (0.2249, -7.576e-07, 4.375), (0.2188, -0.06816, 4.375), (0.2006, -0.1337, 4.375), (0.1712, -0.1941, 4.375), (0.1315, -0.2421, 4.375), (0.08318, -0.2615, 4.375), (0.04951, -0.2646, 4.375), (0.017, -0.2656, 4.375), (-0.03339, -0.2632, 4.375), (-0.05863, -0.255, 4.375), (-0.1031, -0.2402, 4.375), (-0.1442, -0.2161, 4.375), (-0.1801, -0.1838, 4.375), (-0.2096, -0.1444, 4.375), (-0.2315, -0.09948, 4.375), (-0.245, -0.05072, 4.375), (-0.2496, -1.023e-06, 4.375), (-0.245, 0.05071, 4.375), (-0.2315, 0.09948, 4.375), (-0.2096, 0.1444, 4.375), (-0.1801, 0.1838, 4.375), (-0.1442, 0.2161, 4.375), (-0.1031, 0.2402, 4.375), (-0.05863, 0.255, 4.375), (-0.03339, 0.2632, 4.375), (0.017, 0.2656, 4.375), (0.04951, 0.2646, 4.375), (0.08318, 0.2615, 4.375), (0.04504, 0.1169, 4.841), (0.02012, 0.1458, 4.841), (0.06356, 0.08054, 4.841), (0.07497, 0.04106, 4.841), (0.07882, -4.706e-07, 4.841), (0.07497, -0.04106, 4.841), (0.06356, -0.08054, 4.841), (0.04504, -0.1169, 4.841), (0.02012, -0.1458, 4.841), (-0.01024, -0.1575, 4.841), (-0.03141, -0.1594, 4.841), (-0.05184, -0.16, 4.841), (-0.0835, -0.1585, 4.841), (-0.09936, -0.1536, 4.841), (-0.1273, -0.1447, 4.841), (-0.1531, -0.1302, 4.841), (-0.1757, -0.1107, 4.841), (-0.1942, -0.08699, 4.841), (-0.208, -0.05992, 4.841), (-0.2165, -0.03055, 4.841), (-0.2194, -6.397e-07, 4.841), (-0.2165, 0.03055, 4.841), (-0.208, 0.05992, 4.841), (-0.1942, 0.08699, 4.841), (-0.1757, 0.1107, 4.841), (-0.1531, 0.1302, 4.841), (-0.1273, 0.1447, 4.841), (-0.09936, 0.1536, 4.841), (-0.0835, 0.1585, 4.841), (-0.05184, 0.16, 4.841), (-0.03141, 0.1594, 4.841), (-0.01025, 0.1575, 4.841), (0.7961, 0.3301, -4.44), (0.7418, 0.4201, -4.44), (0.8365, 0.2274, -4.44), (0.8613, 0.1159, -4.44), (0.8697, -7.843e-08, -4.44), (0.8613, -0.1159, -4.44), (0.8365, -0.2274, -4.44), (0.7961, -0.3301, -4.44), (0.7418, -0.4201, -4.44), (0.6756, -0.494, -4.44), (0.6001, -0.5489, -4.44), (0.5182, -0.5827, -4.44), (0.4329, -0.5942, -4.44), (0.3477, -0.5827, -4.44), (0.2658, -0.5489, -4.44), (0.1903, -0.494, -4.44), (0.1241, -0.4201, -4.44), (0.06976, -0.3301, -4.44), (0.02939, -0.2274, -4.44), (0.004535, -0.1159, -4.44), (-0.003858, 3.044e-07, -4.44), (0.004535, 0.1159, -4.44), (0.02939, 0.2274, -4.44), (0.06976, 0.3301, -4.44), (0.1241, 0.4201, -4.44), (0.1903, 0.494, -4.44), (0.2658, 0.5489, -4.44), (0.3477, 0.5827, -4.44), (0.4329, 0.5942, -4.44), (0.5182, 0.5827, -4.44), (0.6001, 0.5489, -4.44), (0.6756, 0.494, -4.44), (0.8107, 0.369, -4.232), (0.7343, 0.4697, -4.232), (0.8676, 0.2542, -4.232), (0.9026, 0.1296, -4.232), (0.9144, -1.575e-07, -4.232), (0.9026, -0.1296, -4.232), (0.8676, -0.2542, -4.232), (0.8107, -0.369, -4.232), (0.7343, -0.4697, -4.232), (0.6411, -0.5523, -4.232), (0.5348, -0.6137, -4.232), (0.4194, -0.6515, -4.232), (0.2994, -0.6642, -4.232), (0.1795, -0.6515, -4.232), (0.0641, -0.6137, -4.232), (-0.04221, -0.5523, -4.232), (-0.1354, -0.4697, -4.232), (-0.2119, -0.369, -4.232), (-0.2687, -0.2542, -4.232), (-0.3037, -0.1296, -4.232), (-0.3155, 1.877e-07, -4.232), (-0.3037, 0.1296, -4.232), (-0.2687, 0.2542, -4.232), (-0.2119, 0.369, -4.232), (-0.1354, 0.4697, -4.232), (-0.04221, 0.5523, -4.232), (0.0641, 0.6137, -4.232), (0.1795, 0.6515, -4.232), (0.2994, 0.6642, -4.232), (0.4194, 0.6515, -4.232), (0.5348, 0.6137, -4.232), (0.6411, 0.5523, -4.232), (0.8206, 0.3877, -4.085), (0.7374, 0.4934, -4.085), (0.8825, 0.267, -4.085), (0.9206, 0.1361, -4.085), (0.9334, -2.095e-07, -4.085), (0.9206, -0.1361, -4.085), (0.8825, -0.267, -4.085), (0.8206, -0.3877, -4.085), (0.7374, -0.4934, -4.085), (0.636, -0.5802, -4.085), (0.5203, -0.6447, -4.085), (0.3947, -0.6844, -4.085), (0.2641, -0.6978, -4.085), (0.1336, -0.6844, -4.085), (0.008016, -0.6447, -4.085), (-0.1077, -0.5802, -4.085), (-0.2091, -0.4934, -4.085), (-0.2923, -0.3877, -4.085), (-0.3542, -0.267, -4.085), (-0.3923, -0.1361, -4.085), (-0.4051, 1.01e-07, -4.085), (-0.3923, 0.1361, -4.085), (-0.3542, 0.267, -4.085), (-0.2923, 0.3877, -4.085), (-0.2091, 0.4934, -4.085), (-0.1077, 0.5802, -4.085), (0.008016, 0.6447, -4.085), (0.1336, 0.6844, -4.085), (0.2641, 0.6978, -4.085), (0.3947, 0.6844, -4.085), (0.5203, 0.6447, -4.085), (0.636, 0.5802, -4.085), (0.7015, 0.1983, -4.749), (0.666, 0.2523, -4.749), (0.7278, 0.1366, -4.749), (0.744, 0.06962, -4.749), (0.7495, -1.351e-09, -4.749), (0.744, -0.06962, -4.749), (0.7278, -0.1366, -4.749), (0.7015, -0.1983, -4.749), (0.666, -0.2523, -4.749), (0.6228, -0.2967, -4.749), (0.5735, -0.3297, -4.749), (0.52, -0.35, -4.749), (0.4644, -0.3569, -4.749), (0.4088, -0.35, -4.749), (0.3553, -0.3297, -4.749), (0.306, -0.2967, -4.749), (0.2628, -0.2523, -4.749), (0.2274, -0.1983, -4.749), (0.201, -0.1366, -4.749), (0.1848, -0.06962, -4.749), (0.1793, 2.828e-07, -4.749), (0.1848, 0.06962, -4.749), (0.201, 0.1366, -4.749), (0.2274, 0.1983, -4.749), (0.2628, 0.2523, -4.749), (0.306, 0.2967, -4.749), (0.3553, 0.3297, -4.749), (0.4088, 0.35, -4.749), (0.4644, 0.3569, -4.749), (0.52, 0.35, -4.749), (0.5735, 0.3297, -4.749), (0.6228, 0.2967, -4.749), (0.6347, 0.1403, -4.872), (0.6112, 0.1786, -4.872), (0.6522, 0.09664, -4.872), (0.663, 0.04927, -4.872), (0.6666, 1.17e-08, -4.872), (0.663, -0.04927, -4.872), (0.6522, -0.09664, -4.872), (0.6347, -0.1403, -4.872), (0.6112, -0.1786, -4.872), (0.5825, -0.21, -4.872), (0.5497, -0.2333, -4.872), (0.5142, -0.2477, -4.872), (0.4772, -0.2525, -4.872), (0.4403, -0.2477, -4.872), (0.4047, -0.2333, -4.872), (0.372, -0.21, -4.872), (0.3433, -0.1786, -4.872), (0.3197, -0.1403, -4.872), (0.3022, -0.09664, -4.872), (0.2915, -0.04927, -4.872), (0.2878, 2.277e-07, -4.872), (0.2915, 0.04927, -4.872), (0.3022, 0.09664, -4.872), (0.3197, 0.1403, -4.872), (0.3433, 0.1786, -4.872), (0.372, 0.21, -4.872), (0.4047, 0.2333, -4.872), (0.4403, 0.2477, -4.872), (0.4772, 0.2525, -4.872), (0.5142, 0.2477, -4.872), (0.5497, 0.2333, -4.872), (0.5825, 0.21, -4.872)], [], [(64, 0, 1), (65, 33, 32), (64, 1, 2), (65, 34, 33), (64, 2, 3), (65, 35, 34), (64, 3, 4), (65, 36, 35), (64, 4, 5), (65, 37, 36), (64, 5, 6), (65, 38, 37), (64, 6, 7), (65, 39, 38), (64, 7, 8), (65, 40, 39), (64, 8, 9), (65, 41, 40), (64, 9, 10), (65, 42, 41), (64, 10, 11), (65, 43, 42), (64, 11, 12), (65, 44, 43), (64, 12, 13), (65, 45, 44), (64, 13, 14), (65, 46, 45), (64, 14, 15), (65, 47, 46), (64, 15, 16), (65, 48, 47), (64, 16, 17), (65, 49, 48), (64, 17, 18), (65, 50, 49), (64, 18, 19), (65, 51, 50), (64, 19, 20), (65, 52, 51), (64, 20, 21), (65, 53, 52), (64, 21, 22), (65, 54, 53), (64, 22, 23), (65, 55, 54), (64, 23, 24), (65, 56, 55), (64, 24, 25), (65, 57, 56), (64, 25, 26), (65, 58, 57), (64, 26, 27), (65, 59, 58), (64, 27, 28), (65, 60, 59), (64, 28, 29), (65, 61, 60), (64, 29, 30), (65, 62, 61), (64, 30, 31), (65, 63, 62), (31, 0, 64), (65, 32, 63), (99, 67, 66, 98), (98, 66, 68, 100), (100, 68, 69, 101), (101, 69, 70, 102), (102, 70, 71, 103), (103, 71, 72, 104), (104, 72, 73, 105), (105, 73, 74, 106), (106, 74, 75, 107), (107, 75, 76, 108), (108, 76, 77, 109), (109, 77, 78, 110), (110, 78, 79, 111), (111, 79, 80, 112), (112, 80, 81, 113), (113, 81, 82, 114), (114, 82, 83, 115), (115, 83, 84, 116), (116, 84, 85, 117), (117, 85, 86, 118), (118, 86, 87, 119), (119, 87, 88, 120), (120, 88, 89, 121), (121, 89, 90, 122), (122, 90, 91, 123), (123, 91, 92, 124), (124, 92, 93, 125), (125, 93, 94, 126), (126, 94, 95, 127), (127, 95, 96, 128), (128, 96, 97, 129), (67, 99, 129, 97), (67, 131, 130, 66), (66, 130, 132, 68), (68, 132, 133, 69), (69, 133, 134, 70), (70, 134, 135, 71), (71, 135, 136, 72), (72, 136, 137, 73), (73, 137, 138, 74), (74, 138, 139, 75), (75, 139, 140, 76), (76, 140, 141, 77), (77, 141, 142, 78), (78, 142, 143, 79), (79, 143, 144, 80), (80, 144, 145, 81), (81, 145, 146, 82), (82, 146, 147, 83), (83, 147, 148, 84), (84, 148, 149, 85), (85, 149, 150, 86), (86, 150, 151, 87), (87, 151, 152, 88), (88, 152, 153, 89), (89, 153, 154, 90), (90, 154, 155, 91), (91, 155, 156, 92), (92, 156, 157, 93), (93, 157, 158, 94), (94, 158, 159, 95), (95, 159, 160, 96), (96, 160, 161, 97), (131, 67, 97, 161), (131, 163, 162, 130), (130, 162, 164, 132), (132, 164, 165, 133), (133, 165, 166, 134), (134, 166, 167, 135), (135, 167, 168, 136), (136, 168, 169, 137), (137, 169, 170, 138), (138, 170, 171, 139), (139, 171, 172, 140), (140, 172, 173, 141), (141, 173, 174, 142), (142, 174, 175, 143), (143, 175, 176, 144), (144, 176, 177, 145), (145, 177, 178, 146), (146, 178, 179, 147), (147, 179, 180, 148), (148, 180, 181, 149), (149, 181, 182, 150), (150, 182, 183, 151), (151, 183, 184, 152), (152, 184, 185, 153), (153, 185, 186, 154), (154, 186, 187, 155), (155, 187, 188, 156), (156, 188, 189, 157), (157, 189, 190, 158), (158, 190, 191, 159), (159, 191, 192, 160), (160, 192, 193, 161), (163, 131, 161, 193), (163, 195, 194, 162), (162, 194, 196, 164), (164, 196, 197, 165), (165, 197, 198, 166), (166, 198, 199, 167), (167, 199, 200, 168), (168, 200, 201, 169), (169, 201, 202, 170), (170, 202, 203, 171), (171, 203, 204, 172), (172, 204, 205, 173), (173, 205, 206, 174), (174, 206, 207, 175), (175, 207, 208, 176), (176, 208, 209, 177), (177, 209, 210, 178), (178, 210, 211, 179), (179, 211, 212, 180), (180, 212, 213, 181), (181, 213, 214, 182), (182, 214, 215, 183), (183, 215, 216, 184), (184, 216, 217, 185), (185, 217, 218, 186), (186, 218, 219, 187), (187, 219, 220, 188), (188, 220, 221, 189), (189, 221, 222, 190), (190, 222, 223, 191), (191, 223, 224, 192), (192, 224, 225, 193), (195, 163, 193, 225), (195, 227, 226, 194), (194, 226, 228, 196), (196, 228, 229, 197), (197, 229, 230, 198), (198, 230, 231, 199), (199, 231, 232, 200), (200, 232, 233, 201), (201, 233, 234, 202), (202, 234, 235, 203), (203, 235, 236, 204), (204, 236, 237, 205), (205, 237, 238, 206), (206, 238, 239, 207), (207, 239, 240, 208), (208, 240, 241, 209), (209, 241, 242, 210), (210, 242, 243, 211), (211, 243, 244, 212), (212, 244, 245, 213), (213, 245, 246, 214), (214, 246, 247, 215), (215, 247, 248, 216), (216, 248, 249, 217), (217, 249, 250, 218), (218, 250, 251, 219), (219, 251, 252, 220), (220, 252, 253, 221), (221, 253, 254, 222), (222, 254, 255, 223), (223, 255, 256, 224), (224, 256, 257, 225), (227, 195, 225, 257), (227, 259, 258, 226), (226, 258, 260, 228), (228, 260, 261, 229), (229, 261, 262, 230), (230, 262, 263, 231), (231, 263, 264, 232), (232, 264, 265, 233), (233, 265, 266, 234), (234, 266, 267, 235), (235, 267, 268, 236), (236, 268, 269, 237), (237, 269, 270, 238), (238, 270, 271, 239), (239, 271, 272, 240), (240, 272, 273, 241), (241, 273, 274, 242), (242, 274, 275, 243), (243, 275, 276, 244), (244, 276, 277, 245), (245, 277, 278, 246), (246, 278, 279, 247), (247, 279, 280, 248), (248, 280, 281, 249), (249, 281, 282, 250), (250, 282, 283, 251), (251, 283, 284, 252), (252, 284, 285, 253), (253, 285, 286, 254), (254, 286, 287, 255), (255, 287, 288, 256), (256, 288, 289, 257), (259, 227, 257, 289), (259, 291, 290, 258), (258, 290, 292, 260), (260, 292, 293, 261), (261, 293, 294, 262), (262, 294, 295, 263), (263, 295, 296, 264), (264, 296, 297, 265), (265, 297, 298, 266), (266, 298, 299, 267), (267, 299, 300, 268), (268, 300, 301, 269), (269, 301, 302, 270), (270, 302, 303, 271), (271, 303, 304, 272), (272, 304, 305, 273), (273, 305, 306, 274), (274, 306, 307, 275), (275, 307, 308, 276), (276, 308, 309, 277), (277, 309, 310, 278), (278, 310, 311, 279), (279, 311, 312, 280), (280, 312, 313, 281), (281, 313, 314, 282), (282, 314, 315, 283), (283, 315, 316, 284), (284, 316, 317, 285), (285, 317, 318, 286), (286, 318, 319, 287), (287, 319, 320, 288), (288, 320, 321, 289), (291, 259, 289, 321), (291, 323, 322, 290), (323, 32, 33, 322), (290, 322, 324, 292), (322, 33, 34, 324), (292, 324, 325, 293), (324, 34, 35, 325), (293, 325, 326, 294), (325, 35, 36, 326), (294, 326, 327, 295), (326, 36, 37, 327), (295, 327, 328, 296), (327, 37, 38, 328), (296, 328, 329, 297), (328, 38, 39, 329), (297, 329, 330, 298), (329, 39, 40, 330), (298, 330, 331, 299), (330, 40, 41, 331), (299, 331, 332, 300), (331, 41, 42, 332), (300, 332, 333, 301), (332, 42, 43, 333), (301, 333, 334, 302), (333, 43, 44, 334), (302, 334, 335, 303), (334, 44, 45, 335), (303, 335, 336, 304), (335, 45, 46, 336), (304, 336, 337, 305), (336, 46, 47, 337), (305, 337, 338, 306), (337, 47, 48, 338), (306, 338, 339, 307), (338, 48, 49, 339), (307, 339, 340, 308), (339, 49, 50, 340), (308, 340, 341, 309), (340, 50, 51, 341), (309, 341, 342, 310), (341, 51, 52, 342), (310, 342, 343, 311), (342, 52, 53, 343), (311, 343, 344, 312), (343, 53, 54, 344), (312, 344, 345, 313), (344, 54, 55, 345), (313, 345, 346, 314), (345, 55, 56, 346), (314, 346, 347, 315), (346, 56, 57, 347), (315, 347, 348, 316), (347, 57, 58, 348), (316, 348, 349, 317), (348, 58, 59, 349), (317, 349, 350, 318), (349, 59, 60, 350), (318, 350, 351, 319), (350, 60, 61, 351), (319, 351, 352, 320), (351, 61, 62, 352), (320, 352, 353, 321), (352, 62, 63, 353), (32, 323, 353, 63), (323, 291, 321, 353), (355, 387, 386, 354), (354, 386, 388, 356), (356, 388, 389, 357), (357, 389, 390, 358), (358, 390, 391, 359), (359, 391, 392, 360), (360, 392, 393, 361), (361, 393, 394, 362), (362, 394, 395, 363), (363, 395, 396, 364), (364, 396, 397, 365), (365, 397, 398, 366), (366, 398, 399, 367), (367, 399, 400, 368), (368, 400, 401, 369), (369, 401, 402, 370), (370, 402, 403, 371), (371, 403, 404, 372), (372, 404, 405, 373), (373, 405, 406, 374), (374, 406, 407, 375), (375, 407, 408, 376), (376, 408, 409, 377), (377, 409, 410, 378), (378, 410, 411, 379), (379, 411, 412, 380), (380, 412, 413, 381), (381, 413, 414, 382), (382, 414, 415, 383), (383, 415, 416, 384), (384, 416, 417, 385), (387, 355, 385, 417), (387, 419, 418, 386), (419, 99, 98, 418), (386, 418, 420, 388), (418, 98, 100, 420), (388, 420, 421, 389), (420, 100, 101, 421), (389, 421, 422, 390), (421, 101, 102, 422), (390, 422, 423, 391), (422, 102, 103, 423), (391, 423, 424, 392), (423, 103, 104, 424), (392, 424, 425, 393), (424, 104, 105, 425), (393, 425, 426, 394), (425, 105, 106, 426), (394, 426, 427, 395), (426, 106, 107, 427), (395, 427, 428, 396), (427, 107, 108, 428), (396, 428, 429, 397), (428, 108, 109, 429), (397, 429, 430, 398), (429, 109, 110, 430), (398, 430, 431, 399), (430, 110, 111, 431), (399, 431, 432, 400), (431, 111, 112, 432), (400, 432, 433, 401), (432, 112, 113, 433), (401, 433, 434, 402), (433, 113, 114, 434), (402, 434, 435, 403), (434, 114, 115, 435), (403, 435, 436, 404), (435, 115, 116, 436), (404, 436, 437, 405), (436, 116, 117, 437), (405, 437, 438, 406), (437, 117, 118, 438), (406, 438, 439, 407), (438, 118, 119, 439), (407, 439, 440, 408), (439, 119, 120, 440), (408, 440, 441, 409), (440, 120, 121, 441), (409, 441, 442, 410), (441, 121, 122, 442), (410, 442, 443, 411), (442, 122, 123, 443), (411, 443, 444, 412), (443, 123, 124, 444), (412, 444, 445, 413), (444, 124, 125, 445), (413, 445, 446, 414), (445, 125, 126, 446), (414, 446, 447, 415), (446, 126, 127, 447), (415, 447, 448, 416), (447, 127, 128, 448), (416, 448, 449, 417), (448, 128, 129, 449), (99, 419, 449, 129), (419, 387, 417, 449), (451, 355, 354, 450), (450, 354, 356, 452), (452, 356, 357, 453), (453, 357, 358, 454), (454, 358, 359, 455), (455, 359, 360, 456), (456, 360, 361, 457), (457, 361, 362, 458), (458, 362, 363, 459), (459, 363, 364, 460), (460, 364, 365, 461), (461, 365, 366, 462), (462, 366, 367, 463), (463, 367, 368, 464), (464, 368, 369, 465), (465, 369, 370, 466), (466, 370, 371, 467), (467, 371, 372, 468), (468, 372, 373, 469), (469, 373, 374, 470), (470, 374, 375, 471), (471, 375, 376, 472), (472, 376, 377, 473), (473, 377, 378, 474), (474, 378, 379, 475), (475, 379, 380, 476), (476, 380, 381, 477), (477, 381, 382, 478), (478, 382, 383, 479), (479, 383, 384, 480), (480, 384, 385, 481), (355, 451, 481, 385), (0, 483, 482, 1), (483, 451, 450, 482), (1, 482, 484, 2), (482, 450, 452, 484), (2, 484, 485, 3), (484, 452, 453, 485), (3, 485, 486, 4), (485, 453, 454, 486), (4, 486, 487, 5), (486, 454, 455, 487), (5, 487, 488, 6), (487, 455, 456, 488), (6, 488, 489, 7), (488, 456, 457, 489), (7, 489, 490, 8), (489, 457, 458, 490), (8, 490, 491, 9), (490, 458, 459, 491), (9, 491, 492, 10), (491, 459, 460, 492), (10, 492, 493, 11), (492, 460, 461, 493), (11, 493, 494, 12), (493, 461, 462, 494), (12, 494, 495, 13), (494, 462, 463, 495), (13, 495, 496, 14), (495, 463, 464, 496), (14, 496, 497, 15), (496, 464, 465, 497), (15, 497, 498, 16), (497, 465, 466, 498), (16, 498, 499, 17), (498, 466, 467, 499), (17, 499, 500, 18), (499, 467, 468, 500), (18, 500, 501, 19), (500, 468, 469, 501), (19, 501, 502, 20), (501, 469, 470, 502), (20, 502, 503, 21), (502, 470, 471, 503), (21, 503, 504, 22), (503, 471, 472, 504), (22, 504, 505, 23), (504, 472, 473, 505), (23, 505, 506, 24), (505, 473, 474, 506), (24, 506, 507, 25), (506, 474, 475, 507), (25, 507, 508, 26), (507, 475, 476, 508), (26, 508, 509, 27), (508, 476, 477, 509), (27, 509, 510, 28), (509, 477, 478, 510), (28, 510, 511, 29), (510, 478, 479, 511), (29, 511, 512, 30), (511, 479, 480, 512), (30, 512, 513, 31), (512, 480, 481, 513), (451, 483, 513, 481), (483, 0, 31, 513)])
me_cylinder.polygons.foreach_set('use_smooth', [True] * 544)
me_cylinder.use_remesh_preserve_volume = False
me_cylinder.use_remesh_preserve_attributes = False
me_cylinder.use_mirror_vertex_groups = False
me_cylinder.update()
me_sphere = bpy.data.meshes.new('Sphere')
me_sphere.from_pydata([(-1.333e-06, 1.25e-06, 31.62), (-22.88, 16.62, 14.14), (8.74, 26.9, 14.14), (28.28, 4.856e-07, 14.14), (-8.74, 26.9, -14.14), (22.88, 16.62, -14.14), (-28.28, -7.508e-07, -14.14), (1.432e-06, -1.515e-06, -31.62), (-13.45, 9.772, 26.9), (5.137, 15.81, 26.9), (-8.313, 25.58, 16.63), (-26.9, 5.941e-07, 16.63), (16.63, 1.043e-06, 26.9), (21.76, 15.81, 16.63), (-30.08, 9.772, -1.941e-06), (-18.59, 25.58, -2.13e-06), (4.973e-08, 31.62, -1.581e-06), (18.59, 25.58, -5.047e-07), (30.08, 9.772, 6.886e-07), (-21.76, 15.81, -16.63), (8.313, 25.58, -16.63), (26.9, -8.593e-07, -16.63), (-16.63, -1.308e-06, -26.9), (-5.137, 15.81, -26.9), (13.45, 9.772, -26.9), (-24.33, 17.68, -2.035e-06), (-20.73, 21.1, 7.071), (-21.46, 21.63, -2.082e-06), (-19.66, 23.34, 3.536), (-22.53, 19.39, 3.536), (-22.9, 19.65, -2.059e-06), (-20.02, 23.61, -2.106e-06), (-20.2, 22.22, 5.303), (-19.12, 24.46, 1.768), (-21.63, 20.25, 5.303), (-23.43, 18.53, 1.768), (-20.56, 22.49, 1.768), (-21.1, 21.37, 3.536), (-22.0, 20.51, 1.768), (-22.18, 20.64, -2.071e-06), (-20.74, 22.62, -2.094e-06), (-19.93, 22.78, 4.419), (-19.39, 23.9, 2.652), (-22.08, 19.82, 4.419), (-22.98, 18.96, 2.652), (-21.01, 22.06, 0.8839), (-20.11, 22.92, 2.652), (-21.82, 20.38, 3.536), (-20.38, 22.36, 3.536), (-21.73, 21.07, 0.8839), (-22.26, 19.95, 2.652), (-20.29, 23.05, 0.8839), (-19.57, 24.04, 0.8839), (-19.84, 23.48, 1.768), (-20.83, 21.93, 2.652), (-21.55, 20.94, 2.652), (-21.28, 21.5, 1.768), (-23.16, 19.09, 0.8839), (-22.45, 20.08, 0.8839), (-22.71, 19.52, 1.768), (-21.37, 20.81, 4.419), (-20.65, 21.8, 4.419), (-20.92, 21.24, 5.303), (-6.725, 4.886, 29.26), (-18.17, 13.2, 20.52), (2.569, 7.906, 29.26), (6.939, 21.36, 20.52), (0.2137, 26.24, 15.38), (-15.6, 21.1, 15.38), (-24.89, 8.312, 15.38), (-29.18, 4.886, -7.071), (-26.48, 13.2, 7.071), (-13.66, 26.24, -7.071), (4.37, 29.26, 7.071), (-4.37, 29.26, -7.071), (13.66, 26.24, 7.071), (20.73, 21.1, -7.071), (-25.02, 7.906, -15.38), (-15.25, 21.36, -15.38), (-0.2137, 26.24, -15.38), (15.6, 21.1, -15.38), (-22.45, -1.03e-06, -20.52), (-8.313, -1.412e-06, -29.26), (-6.939, 21.36, -20.52), (-2.569, 7.906, -29.26), (18.17, 13.2, -20.52), (6.725, 4.886, -29.26), (-10.88, 17.68, 21.76), (-4.156, 12.79, 26.9), (-1.588, 20.7, 21.76), (-20.17, 4.886, 21.76), (-28.49, 4.886, 8.313), (-4.156, 28.6, 8.313), (-13.45, 25.58, 8.313), (-9.294, 28.6, -1.855e-06), (-25.92, 12.79, -8.313), (-20.17, 20.7, -8.313), (4.156, 28.6, -8.313), (9.294, 28.6, -1.043e-06), (13.45, 25.58, -8.313), (-13.45, 15.81, -21.76), (-19.19, 7.906, -21.76), (-10.88, 7.906, -26.9), (10.88, 17.68, -21.76), (1.588, 20.7, -21.76), (4.156, 12.79, -26.9), (-19.08, 24.81, 0.4419)], [], [(9, 13, 12), (3, 12, 13), (18, 3, 13), (13, 17, 18), (21, 18, 5), (30, 25, 19), (26, 32, 10), (25, 35, 1), (34, 26, 1), (31, 40, 19), (40, 27, 19), (27, 39, 19), (39, 30, 19), (32, 41, 10), (41, 28, 10), (28, 42, 10), (42, 33, 10), (51, 36, 45), (45, 40, 51), (31, 51, 40), (40, 45, 27), (51, 31, 52), (52, 53, 51), (36, 51, 53), (53, 52, 33), (42, 28, 46), (46, 53, 42), (33, 42, 53), (53, 46, 36), (54, 36, 46), (46, 48, 54), (37, 54, 48), (48, 46, 28), (54, 37, 55), (55, 56, 54), (36, 54, 56), (56, 55, 38), (49, 27, 45), (45, 56, 49), (38, 49, 56), (56, 45, 36), (50, 38, 55), (55, 47, 50), (29, 50, 47), (47, 55, 37), (30, 57, 25), (57, 35, 25), (57, 30, 58), (58, 59, 57), (35, 57, 59), (59, 58, 38), (50, 29, 44), (44, 59, 50), (38, 50, 59), (59, 44, 35), (49, 38, 58), (58, 39, 49), (27, 49, 39), (39, 58, 30), (60, 34, 43), (43, 47, 60), (37, 60, 47), (47, 43, 29), (60, 37, 61), (61, 62, 60), (34, 60, 62), (62, 61, 32), (34, 62, 26), (62, 32, 26), (41, 32, 61), (61, 48, 41), (28, 41, 48), (48, 61, 37), (35, 44, 1), (44, 29, 1), (29, 43, 1), (43, 34, 1), (68, 10, 87), (87, 64, 68), (1, 68, 64), (64, 87, 8), (88, 8, 87), (87, 89, 88), (9, 88, 89), (89, 87, 10), (67, 2, 66), (66, 89, 67), (10, 67, 89), (89, 66, 9), (88, 9, 65), (65, 63, 88), (8, 88, 63), (65, 0, 63), (90, 11, 69), (69, 64, 90), (8, 90, 64), (64, 69, 1), (9, 66, 13), (66, 2, 13), (0, 65, 12), (65, 9, 12), (91, 14, 71), (71, 69, 91), (11, 91, 69), (69, 71, 1), (92, 16, 73), (73, 67, 92), (10, 92, 67), (67, 73, 2), (92, 10, 93), (93, 94, 92), (16, 92, 94), (94, 93, 15), (72, 4, 74), (74, 94, 72), (15, 72, 94), (94, 74, 16), (17, 76, 18), (76, 5, 18), (2, 75, 13), (75, 17, 13), (77, 19, 95), (95, 70, 77), (6, 77, 70), (70, 95, 14), (78, 4, 72), (72, 96, 78), (19, 78, 96), (96, 72, 15), (79, 20, 97), (97, 74, 79), (4, 79, 74), (74, 97, 16), (98, 16, 97), (97, 99, 98), (17, 98, 99), (99, 97, 20), (80, 5, 76), (76, 99, 80), (20, 80, 99), (99, 76, 17), (98, 17, 75), (75, 73, 98), (16, 98, 73), (73, 75, 2), (100, 23, 83), (83, 78, 100), (19, 100, 78), (78, 83, 4), (100, 19, 101), (101, 102, 100), (23, 100, 102), (102, 101, 22), (82, 7, 84), (84, 102, 82), (22, 82, 102), (102, 84, 23), (81, 22, 101), (101, 77, 81), (6, 81, 77), (77, 101, 19), (103, 24, 85), (85, 80, 103), (20, 103, 80), (80, 85, 5), (103, 20, 104), (104, 105, 103), (24, 103, 105), (105, 104, 23), (84, 7, 86), (86, 105, 84), (23, 84, 105), (105, 86, 24), (83, 23, 104), (104, 79, 83), (4, 83, 79), (79, 104, 20), (5, 85, 21), (85, 24, 21), (14, 95, 25), (95, 19, 25), (1, 71, 25), (71, 14, 25), (10, 68, 26), (68, 1, 26), (19, 96, 31), (96, 15, 31), (15, 93, 33), (93, 10, 33), (52, 106, 33), (106, 15, 33), (15, 106, 31), (106, 52, 31)])
me_sphere.use_remesh_preserve_volume = False
me_sphere.use_remesh_preserve_attributes = False
me_sphere.use_mirror_vertex_groups = False
me_sphere.update()
me_plane = bpy.data.meshes.new('Plane')
me_plane.from_pydata([(4.25, 4.06, 0.0001214), (4.25, -4.25, 0.0001214), (-4.06, -4.25, 0.0001214), (-4.06, 4.06, 0.0001214)], [], [(0, 3, 2, 1)])
me_plane.materials.append(mat_transparent)
me_plane.use_remesh_preserve_volume = False
me_plane.use_remesh_preserve_attributes = False
me_plane.use_mirror_vertex_groups = False
me_plane.update()

# ---- objects
ob_cylinder_003 = bpy.data.objects.new('Cylinder.003', me_cylinder_003)
ob_cylinder_002 = bpy.data.objects.new('Cylinder.002', me_cylinder_002)
ob_cube_002 = bpy.data.objects.new('Cube.002', me_cube_002)
ob_cube_001 = bpy.data.objects.new('Cube.001', me_cube_001)
ob_cube = bpy.data.objects.new('Cube', me_cube)
ob_cylinder_001 = bpy.data.objects.new('Cylinder.001', me_cylinder_001)
ob_cylinder = bpy.data.objects.new('Cylinder', me_cylinder)
ob_camera = bpy.data.objects.new('Camera', cam_camera_001)
ob_sphere = bpy.data.objects.new('Sphere', me_sphere)
ob_lamp_001 = bpy.data.objects.new('Lamp.001', light_lamp)
ob_plane = bpy.data.objects.new('Plane', me_plane)

# ---- transforms, parenting, visibility, modifiers, constraints
ob_cylinder_003.location = (0.0, 0.0, 0.0)
ob_cylinder_003.rotation_euler = (-0.0, 1.571, 0.0)
ob_cylinder_003.lock_rotations_4d = False
ob_cylinder_003.empty_display_type = 'ARROWS'
ob_cylinder_003.lineart.crease_threshold = 0.0
_m = ob_cylinder_003.modifiers.new('Mirror', 'MIRROR')
_m.use_axis = (False, True, False)
ob_cylinder_002.location = (0.0, 0.0, 0.0)
ob_cylinder_002.rotation_euler = (-0.0, 1.571, 0.0)
ob_cylinder_002.lock_rotations_4d = False
ob_cylinder_002.empty_display_type = 'ARROWS'
ob_cylinder_002.lineart.crease_threshold = 0.0
_m = ob_cylinder_002.modifiers.new('Mirror', 'MIRROR')
_m.use_axis = (False, True, False)
ob_cube_002.location = (0.0, 0.0, 0.0)
ob_cube_002.lock_rotations_4d = False
ob_cube_002.empty_display_type = 'ARROWS'
ob_cube_002.lineart.crease_threshold = 0.0
_m = ob_cube_002.modifiers.new('Mirror', 'MIRROR')
_m.use_axis = (False, True, False)
_m.use_clip = True
ob_cube_001.location = (0.0, 0.0, 0.0)
ob_cube_001.lock_rotations_4d = False
ob_cube_001.empty_display_type = 'ARROWS'
ob_cube_001.lineart.crease_threshold = 0.0
_m = ob_cube_001.modifiers.new('Mirror', 'MIRROR')
_m.use_axis = (False, True, False)
_m.use_clip = True
ob_cube.location = (0.0, 0.0, 0.0)
ob_cube.lock_rotations_4d = False
ob_cube.empty_display_type = 'ARROWS'
ob_cube.lineart.crease_threshold = 0.0
_m = ob_cube.modifiers.new('Mirror', 'MIRROR')
_m.use_axis = (False, True, False)
_m.use_clip = True
ob_cylinder_001.location = (0.0, 0.0, 0.0)
ob_cylinder_001.rotation_euler = (-0.0, 1.571, 0.0)
ob_cylinder_001.lock_rotations_4d = False
ob_cylinder_001.empty_display_type = 'ARROWS'
ob_cylinder_001.lineart.crease_threshold = 0.0
ob_cylinder.location = (0.0, 0.0, 0.8)
ob_cylinder.rotation_euler = (-0.0, 1.571, 0.0)
ob_cylinder.scale = (0.8, 0.8, 1.0)
ob_cylinder.lock_rotations_4d = False
ob_cylinder.empty_display_type = 'ARROWS'
ob_cylinder.lineart.crease_threshold = 0.0
ob_camera.location = (10.0, -10.0, 11.6)
ob_camera.rotation_euler = (1.047, 0.0, 0.7854)
ob_camera.lock_rotations_4d = False
ob_camera.empty_display_type = 'ARROWS'
ob_camera.color = (0.0, 0.0, 0.0, 1.0)
ob_camera.lineart.crease_threshold = 0.0
ob_sphere.location = (-0.02993, 0.1261, 0.07312)
ob_sphere.rotation_euler = (1.571, -0.0, 1.571)
ob_sphere.lock_rotations_4d = False
ob_sphere.empty_display_type = 'ARROWS'
ob_sphere.color = (0.0, 0.0, 0.0, 1.0)
ob_sphere.show_instancer_for_render = False
ob_sphere.instance_type = 'VERTS'
ob_sphere.use_instance_vertices_rotation = True
ob_sphere.lineart.crease_threshold = 0.0
ob_lamp_001.parent = ob_sphere
ob_lamp_001.matrix_parent_inverse = Matrix(((-4.371e-08, 1.0, -2.118e-22, -0.1261), (4.371e-08, 1.911e-15, 1.0, -0.07312), (1.0, 4.371e-08, -4.371e-08, 0.02993), (0.0, 0.0, 0.0, 1.0)))
ob_lamp_001.location = (-0.02993, 0.1261, 0.07312)
ob_lamp_001.rotation_euler = (1.571, -0.0, 1.571)
ob_lamp_001.lock_rotations_4d = False
ob_lamp_001.empty_display_type = 'ARROWS'
ob_lamp_001.color = (0.0, 0.0, 0.0, 1.0)
ob_lamp_001.lineart.crease_threshold = 0.0
ob_plane.location = (0.0, 0.0, 0.0)
ob_plane.lock_rotations_4d = False
ob_plane.empty_display_type = 'ARROWS'
ob_plane.color = (0.0, 0.0, 0.0, 1.0)
ob_plane.lineart.crease_threshold = 0.0

# ---- collection membership
col_collection_1.objects.link(ob_cylinder_003)
col_collection_1.objects.link(ob_cylinder_002)
col_collection_1.objects.link(ob_cube_002)
col_collection_1.objects.link(ob_cube_001)
col_collection_1.objects.link(ob_cube)
col_collection_1.objects.link(ob_cylinder_001)
col_collection_1.objects.link(ob_cylinder)
col_collection_2.objects.link(ob_camera)
col_collection_3.objects.link(ob_sphere)
col_collection_3.objects.link(ob_lamp_001)
col_collection_4.objects.link(ob_plane)

# ---- scene / render settings (as saved in the file)
scene.camera = ob_camera
scene.frame_start = 1; scene.frame_end = 1; scene.frame_set(1)
scene.render.engine = 'BLENDER_EEVEE_NEXT'
scene.render.image_settings.color_mode = 'RGB'
scene.render.image_settings.compression = 90
scene.render.resolution_x = 128
scene.render.resolution_y = 128
scene.render.pixel_aspect_x = 100.0
scene.render.pixel_aspect_y = 100.0
scene.render.fps = 25
scene.render.dither_intensity = 0.0
scene.render.use_compositing = False
scene.render.use_sequencer = False
scene.render.bake_margin = 2
scene.render.bake_bias = 0.0
scene.render.use_stamp_time = False
scene.render.use_stamp_date = False
scene.render.use_stamp_frame = False
scene.render.use_stamp_camera = False
scene.render.use_stamp_scene = False
scene.render.use_stamp_filename = False
scene.render.use_stamp_render_time = False
scene.render.stamp_font_size = 0
scene.cycles.use_denoising = False
scene.cycles.samples = 10
scene.cycles.sampling_pattern = 'TABULATED_SOBOL'
scene.cycles.light_sampling_threshold = 0.0
scene.cycles.use_adaptive_sampling = False
scene.cycles.use_light_tree = False
scene.cycles.blur_glossy = 0.0
scene.cycles.volume_bounces = 1
scene.cycles.pixel_filter_type = 'GAUSSIAN'
scene.cycles.sample_clamp_indirect = 0.0
scene.view_settings.view_transform = 'Raw'
bpy.context.view_layer.update()
